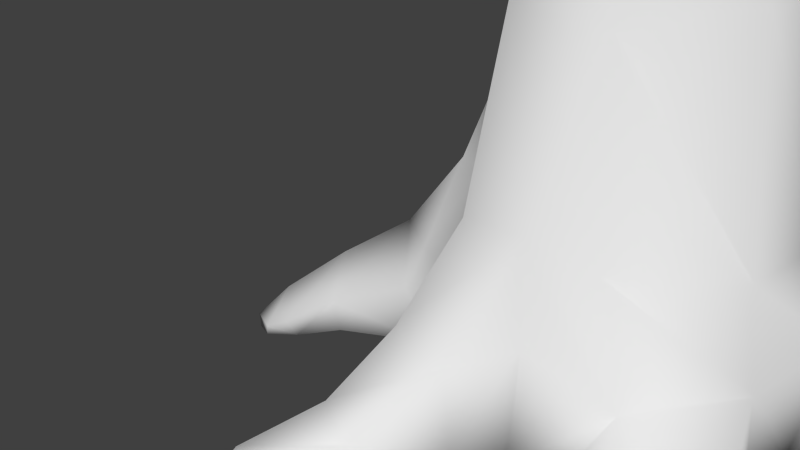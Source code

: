 # Source: ld-tree-lowpoly.blend  (saved by Blender 2.75.0; exported with 4.5.12 LTS)
import bpy
from mathutils import Matrix  # noqa: F401  (used for matrix-valued properties, if any)

bpy.ops.wm.read_factory_settings(use_empty=True)
scene = bpy.context.scene
scene.name = 'Scene'

# ---- collections
col_collection_1 = bpy.data.collections.new('Collection 1'); scene.collection.children.link(col_collection_1)

# ---- materials (node trees are filled in below, after node groups)
mat_material_002 = bpy.data.materials.new('Material.002')
mat_material_002.alpha_threshold = 0.0
mat_material_002.use_transparent_shadow = False
mat_material_002.roughness = 0.5

# ---- material node trees

# ---- world
world_world = bpy.data.worlds.new('World'); scene.world = world_world
world_world.color = (0.05088, 0.05088, 0.05088)
world_world.use_sun_shadow = False
world_world.sun_shadow_jitter_overblur = 0.0
world_world.cycles.sampling_method = 'MANUAL'
world_world.cycles.sample_map_resolution = 256

# ---- cameras
cam_camera = bpy.data.cameras.new('Camera')
cam_camera.clip_end = 100.0
cam_camera.lens = 35.0
cam_camera.sensor_width = 32.0
cam_camera.sensor_height = 18.0
cam_camera.ortho_scale = 7.314
cam_camera.dof.focus_distance = 0.0
cam_camera.dof.aperture_fstop = 128.0

# ---- meshes
me_sphere_004 = bpy.data.meshes.new('Sphere.004')
me_sphere_004.from_pydata([(2.326, 1.671, -1.035), (2.632, 1.863, -0.8767), (2.297, 2.003, -1.221), (0.5116, 2.895, 0.07966), (1.176, 3.325, -1.217), (1.885, 2.1, 0.511), (1.422, 3.836, -0.07182), (0.8633, 2.809, -0.9325), (0.7255, 3.037, -1.042), (1.541, 1.485, -0.4492), (2.737, 2.381, -0.8217), (1.024, 1.716, -0.8087), (2.26, 3.252, -0.9235), (0.5258, 3.831, -0.7565), (0.2794, 2.827, -0.392), (2.553, 2.495, -1.006), (2.677, 2.632, -0.3537), (1.429, 1.968, 0.4736), (2.313, 1.788, 0.002801), (2.329, 3.427, -0.7293), (1.811, 3.921, -0.5145), (2.185, 3.309, -0.03479), (1.977, 3.148, -1.052), (2.325, 3.403, -0.2984), (0.971, 1.835, 0.1595), (1.508, 2.0, -1.298), (2.261, 2.653, -1.168), (1.378, 2.18, 0.6638), (2.016, 2.369, -1.282), (0.3263, 3.673, -0.1394), (1.044, 2.161, -0.9379), (1.811, 1.49, -0.9695), (2.461, 2.155, 0.2683), (1.426, 3.905, -0.8236), (0.4998, 2.575, -0.6651), (0.2287, 3.22, -0.189), (0.4871, 3.306, 0.07884), (0.3229, 3.59, -0.6673), (0.296, 3.308, -0.8242), (2.171, 2.813, 0.1898), (1.884, 3.841, -0.3121), (1.281, 3.595, -1.155), (2.758, 2.112, -0.2668), (1.543, 2.644, -1.088), (0.7184, 1.794, -0.2385), (0.1396, 3.55, -0.3734), (1.17, 3.033, 0.5635), (1.746, 2.443, 0.6456), (0.4506, 2.257, -0.2624), (1.859, 3.536, 0.02596), (1.433, 2.589, 0.7192), (0.9722, 3.481, 0.2366), (1.767, 3.574, -1.083), (2.635, 1.71, -0.4023), (2.808, 2.1, -0.5712), (2.688, 2.749, -0.6472), (0.2925, 3.806, -0.4943), (0.7413, 3.954, -0.196), (1.044, 2.65, 0.5979), (1.295, 1.542, -0.7998), (1.413, 3.026, -1.09), (0.4489, 2.589, -0.04214), (1.754, 2.902, 0.49), (2.167, 1.485, -0.5113), (1.57, 1.744, -1.218), (0.7158, 2.139, 0.3301), (1.139, 2.633, -0.8888), (0.7406, 4.046, -0.4183), (0.9816, 3.989, -0.7301), (1.435, 3.15, 0.4743), (0.6664, 2.064, -0.5452), (1.025, -0.4798, -0.3171), (0.5149, -0.817, 0.6708), (0.2362, -1.183, 0.3134), (-0.1353, -0.7984, -1.028), (0.443, -1.342, -0.8909), (-0.5608, -0.7302, 0.6501), (0.918, -1.262, -0.4367), (-0.9252, -0.5229, 0.6096), (-0.7361, -0.8976, 0.3687), (-1.21, -0.2772, -0.7792), (0.7283, -1.005, -0.9835), (-1.357, -0.5782, -0.2825), (0.414, -1.411, -0.3352), (-0.2188, -1.196, -0.641), (-0.7277, -1.217, -0.7316), (-0.8132, -1.033, -0.9024), (-1.415, 0.1229, 0.1127), (-1.444, 0.3997, -0.07181), (-0.8538, 0.7145, 0.1686), (-0.8419, -1.036, -0.05495), (-1.376, 0.3692, -0.6256), (-0.9263, 0.739, -0.6267), (0.94, -1.132, -0.6981), (-0.8664, 0.3967, -0.9237), (0.004813, 0.02818, 1.032), (1.08, 0.2755, -0.5351), (0.7066, -1.026, 0.3707), (0.4021, 1.077, 0.0478), (0.6918, -0.3579, -0.7647), (0.4693, 0.853, -0.5816), (0.9741, 0.807, 0.2753), (0.8896, 0.6922, -0.4869), (0.6545, 0.3855, -0.8904), (1.118, -0.1415, 0.3331), (1.172, 0.4562, 0.2136), (0.7624, 0.2111, 0.6982), (-0.3178, 0.9854, 0.2251), (0.1854, 0.7323, 0.8484), (0.1106, -0.1145, -0.9251), (-0.209, 0.5985, 0.9609), (-0.3255, 0.6092, -0.7545), (-0.615, 0.1926, 0.8364), (0.52, 1.706, 2.415), (0.1037, 0.2861, 1.539), (-2.148, 0.06823, 1.628), (-1.427, 2.185, 1.545), (-0.7025, 2.032, 4.078), (0.4992, 1.051, 1.559), (-0.1737, 2.156, 3.706), (-1.01, 2.53, 1.666), (0.2482, 0.8761, 3.087), (-1.615, 3.59, 3.079), (0.1721, 3.237, 2.921), (-0.6647, 2.969, 3.562), (-4.455, 2.646, 2.226), (-3.722, 1.584, 1.307), (-4.251, 2.64, 1.847), (-2.25, 1.408, 3.595), (-1.717, 0.8645, 3.531), (-2.287, 2.468, 3.693), (0.4005, 0.51, 1.499), (-0.9468, 1.979, 1.366), (-2.54, 1.92, 1.369), (-2.224, 2.941, 1.627), (-1.267, 1.84, 4.217), (-2.794, 3.804, 2.696), (-2.481, 3.782, 2.63), (-1.538, 3.875, 2.644), (-1.591, 3.702, 2.113), (-1.877, 1.641, 1.875), (-3.012, 0.07224, 2.738), (-4.255, 0.834, 2.254), (-1.739, -0.1886, 1.932), (-2.364, 0.9031, 1.495), (-3.075, 2.296, 1.208), (-3.203, 1.484, 3.892), (-4.067, 0.4955, 1.89), (-4.061, 0.8758, 1.652), (-2.955, -0.08074, 2.117), (-3.698, 0.4784, 1.577), (-3.017, 0.8511, 1.35), (-2.433, -0.2379, 2.715), (0.7507, 0.7918, 1.885), (-1.602, 2.908, 1.712), (-2.157, 0.1033, 3.317), (-1.988, 0.4954, 1.475), (-0.999, 0.76, 3.722), (-1.652, 1.781, 4.166), (-0.6087, 0.7417, 1.272), (-1.19, 1.726, 1.284), (0.3121, 2.859, 3.321), (0.5223, 2.412, 2.325), (-3.518, 2.591, 1.393), (-1.386, 1.016, 1.416), (-1.249, 0.3383, 1.222), (-1.367, -0.06296, 1.485), (-4.647, 1.677, 2.55), (-1.106, 2.53, 3.988), (-3.424, 2.943, 3.275), (-3.404, 3.683, 2.569), (-3.184, 2.531, 3.705), (-3.537, 2.061, 3.739), (-2.732, 3.683, 2.183), (-3.087, 3.789, 2.36), (-4.411, 2.527, 2.807), (-2.014, 1.972, 3.931), (-4.42, 2.716, 2.523), (0.1137, 0.1019, 1.975), (0.05849, 1.447, 1.409), (-1.275, 1.272, 4.074), (-0.5505, 3.323, 2.467), (-2.437, 2.044, 3.765), (0.2608, 2.909, 2.277), (0.5288, 2.571, 3.161), (0.3062, 1.776, 1.749), (-0.4661, 1.383, 3.967), (0.5149, 2.824, 2.759), (0.149, 0.189, 2.711), (-0.4953, -0.2381, 3.001), (0.6899, 0.8234, 2.365), (0.4175, 1.621, 2.813), (-3.212, 3.594, 2.871), (-2.785, 0.68, 3.403), (-3.48, 3.351, 1.963), (-3.584, 1.153, 3.591), (-3.696, 1.587, 3.723), (-0.4193, 0.561, 3.629), (-1.807, 2.481, 1.563), (-0.5695, 0.2311, 1.512), (-0.6247, 3.329, 3.072), (-2.588, 0.2906, 1.547), (-1.345, -0.254, 2.636), (-0.1179, 0.2851, 3.331), (-0.887, -0.3195, 2.856), (-0.8622, 0.08751, 3.437), (-1.447, -0.003557, 3.172), (-3.743, 0.1543, 2.363), (-3.493, 0.01269, 1.937), (-4.573, 1.626, 2.031), (-3.838, 3.208, 2.391), (-4.182, 1.495, 3.164)], [], [(30, 66, 43), (4, 8, 38), (19, 52, 20), (64, 2, 0), (67, 6, 20), (10, 55, 54), (59, 44, 11), (14, 38, 34), (49, 40, 6), (16, 39, 32), (66, 70, 34), (3, 46, 36), (25, 28, 2), (1, 2, 15), (11, 30, 25), (41, 68, 33), (52, 33, 20), (53, 1, 54), (14, 61, 3), (70, 66, 30), (55, 10, 15), (50, 46, 58), (46, 51, 36), (18, 5, 17), (18, 53, 32), (54, 55, 16), (44, 24, 65), (67, 57, 6), (41, 52, 4), (6, 51, 49), (5, 32, 47), (43, 22, 28), (16, 21, 39), (22, 12, 26), (5, 47, 27), (52, 19, 12), (19, 23, 55), (70, 48, 34), (57, 29, 51), (50, 47, 62), (22, 26, 28), (63, 31, 0), (17, 24, 18), (56, 29, 57), (44, 65, 48), (30, 11, 70), (7, 34, 8), (1, 10, 54), (68, 41, 13), (65, 17, 27), (32, 39, 47), (22, 60, 4), (29, 56, 45), (42, 54, 16), (63, 9, 31), (4, 52, 22), (7, 60, 66), (37, 45, 56), (17, 65, 24), (11, 25, 64), (58, 3, 65), (63, 53, 18), (0, 1, 53), (40, 49, 21), (60, 7, 8), (69, 49, 51), (38, 14, 45), (27, 58, 65), (25, 2, 64), (5, 18, 32), (59, 9, 44), (19, 55, 12), (49, 69, 62), (40, 20, 6), (31, 64, 0), (47, 39, 62), (4, 13, 41), (29, 35, 36), (2, 1, 0), (10, 1, 15), (9, 63, 18), (30, 43, 25), (21, 62, 39), (12, 15, 26), (13, 38, 37), (22, 43, 60), (35, 29, 45), (68, 20, 33), (52, 12, 22), (68, 67, 20), (34, 48, 14), (34, 38, 8), (15, 28, 26), (16, 55, 23), (57, 67, 56), (44, 9, 24), (23, 40, 21), (37, 56, 13), (9, 59, 31), (17, 5, 27), (21, 16, 23), (59, 11, 64), (23, 19, 20), (52, 41, 33), (54, 42, 53), (28, 25, 43), (36, 35, 3), (28, 15, 2), (0, 53, 63), (58, 27, 50), (50, 27, 47), (8, 4, 60), (43, 66, 60), (38, 13, 4), (11, 44, 70), (48, 61, 14), (14, 35, 45), (65, 3, 61), (20, 40, 23), (9, 18, 24), (12, 55, 15), (67, 68, 13), (34, 7, 66), (62, 21, 49), (48, 65, 61), (46, 3, 58), (57, 51, 6), (42, 16, 32), (36, 51, 29), (46, 50, 69), (32, 53, 42), (13, 56, 67), (44, 48, 70), (45, 37, 38), (50, 62, 69), (59, 64, 31), (14, 3, 35), (46, 69, 51), (74, 80, 109), (84, 74, 75), (79, 76, 78), (82, 86, 85), (88, 91, 82), (91, 94, 80), (97, 73, 83), (82, 85, 90), (79, 78, 82), (87, 82, 78), (88, 82, 87), (88, 89, 107), (80, 82, 91), (85, 74, 84), (74, 86, 80), (106, 101, 108), (75, 93, 77), (72, 106, 95), (104, 106, 72), (96, 102, 105), (104, 96, 105), (71, 96, 104), (99, 103, 96), (71, 99, 96), (72, 76, 79), (81, 99, 71), (103, 111, 100), (77, 93, 71), (97, 77, 104), (90, 79, 82), (74, 81, 75), (112, 95, 110), (75, 81, 93), (94, 109, 80), (102, 101, 105), (77, 71, 104), (112, 78, 95), (74, 85, 86), (111, 94, 92), (86, 82, 80), (92, 91, 88), (87, 112, 88), (107, 92, 88), (109, 94, 111), (76, 72, 95), (109, 111, 103), (109, 99, 81), (105, 106, 104), (93, 81, 71), (95, 106, 108), (103, 100, 102), (103, 102, 96), (109, 81, 74), (76, 95, 78), (97, 72, 73), (110, 95, 108), (77, 97, 83), (73, 72, 79), (83, 75, 77), (98, 108, 101), (100, 92, 98), (109, 103, 99), (107, 89, 110), (83, 79, 90), (105, 101, 106), (79, 83, 73), (85, 84, 90), (83, 90, 84), (87, 78, 112), (98, 107, 108), (100, 98, 102), (88, 112, 110), (97, 104, 72), (102, 98, 101), (84, 75, 83), (107, 110, 108), (92, 107, 98), (111, 92, 100), (89, 88, 110), (94, 91, 92), (198, 120, 116), (207, 167, 142), (169, 172, 171), (167, 211, 175), (167, 125, 209), (134, 163, 194), (173, 174, 137), (170, 136, 174), (146, 172, 196), (126, 148, 209), (195, 211, 207), (126, 151, 150), (141, 195, 207), (193, 128, 146), (127, 210, 194), (167, 175, 177), (126, 145, 133), (125, 167, 177), (127, 163, 126), (182, 130, 171), (173, 137, 138), (194, 173, 134), (210, 125, 177), (137, 136, 122), (174, 173, 194), (125, 210, 127), (192, 136, 170), (140, 133, 198), (145, 126, 163), (155, 129, 128), (155, 128, 193), (202, 143, 204), (150, 148, 126), (166, 115, 165), (178, 166, 199), (173, 139, 134), (131, 118, 153), (126, 133, 151), (202, 204, 206), (165, 115, 156), (155, 206, 129), (129, 157, 180), (143, 202, 152), (188, 153, 190), (201, 144, 156), (205, 206, 204), (159, 164, 132), (161, 168, 119), (114, 178, 199), (197, 157, 205), (204, 178, 189), (166, 204, 143), (128, 158, 176), (133, 140, 144), (179, 159, 132), (160, 132, 164), (198, 116, 140), (170, 177, 169), (163, 127, 194), (151, 133, 144), (161, 123, 124), (164, 144, 140), (120, 154, 181), (122, 200, 138), (162, 113, 185), (179, 183, 185), (138, 181, 139), (123, 181, 200), (130, 182, 176), (154, 139, 181), (185, 183, 162), (190, 113, 191), (122, 138, 137), (164, 165, 156), (190, 153, 113), (120, 132, 116), (163, 134, 145), (122, 124, 200), (162, 184, 113), (119, 184, 161), (191, 186, 121), (184, 119, 191), (164, 140, 160), (118, 179, 185), (196, 195, 146), (170, 194, 210), (152, 202, 155), (209, 125, 127), (171, 130, 169), (177, 170, 210), (211, 172, 175), (126, 209, 127), (179, 120, 183), (195, 141, 193), (150, 147, 148), (177, 175, 169), (173, 138, 139), (204, 166, 178), (167, 209, 142), (184, 191, 113), (123, 183, 181), (146, 171, 172), (211, 195, 196), (172, 211, 196), (201, 156, 115), (164, 156, 144), (160, 140, 116), (130, 136, 169), (154, 120, 198), (170, 169, 192), (175, 172, 169), (136, 192, 169), (184, 162, 187), (159, 199, 165), (181, 183, 120), (176, 158, 130), (123, 187, 183), (198, 145, 134), (186, 191, 119), (134, 154, 198), (150, 151, 201), (153, 118, 185), (124, 168, 161), (146, 182, 171), (139, 154, 134), (122, 168, 124), (113, 153, 185), (132, 120, 179), (117, 119, 168), (132, 160, 116), (178, 114, 131), (166, 165, 199), (161, 184, 187), (131, 179, 118), (141, 207, 149), (189, 188, 203), (128, 182, 146), (180, 186, 135), (148, 147, 209), (180, 158, 129), (150, 208, 147), (201, 208, 150), (198, 133, 145), (178, 188, 189), (137, 174, 136), (168, 135, 117), (166, 143, 115), (158, 128, 129), (207, 147, 208), (178, 131, 153), (194, 170, 174), (197, 205, 189), (114, 199, 159), (208, 201, 149), (186, 180, 157), (189, 205, 204), (144, 201, 151), (158, 135, 168), (121, 188, 190), (203, 188, 121), (155, 193, 141), (157, 129, 206), (146, 195, 193), (136, 130, 168), (167, 207, 211), (157, 206, 205), (201, 115, 149), (131, 159, 179), (207, 208, 149), (117, 186, 119), (183, 187, 162), (152, 149, 143), (152, 155, 141), (141, 149, 152), (186, 157, 197), (203, 197, 189), (202, 206, 155), (209, 147, 142), (142, 147, 207), (186, 117, 135), (159, 165, 164), (115, 143, 149), (168, 122, 136), (191, 121, 190), (130, 158, 168), (203, 186, 197), (123, 161, 187), (178, 153, 188), (180, 135, 158), (121, 186, 203), (181, 138, 200), (114, 159, 131), (123, 200, 124), (182, 128, 176)])
me_sphere_004.polygons.foreach_set('use_smooth', [True] * 412)
_uv = me_sphere_004.uv_layers.new(name='UVMap')
_uv.uv.foreach_set('vector', [0.1858, 0.6134, 0.2139, 0.583, 0.2369, 0.6073, 0.2349, 0.5412, 0.1962, 0.5353, 0.1839, 0.4888, 0.3377, 0.5836, 0.2921, 0.5511, 0.3282, 0.5163, 0.1969, 0.6769, 0.2598, 0.6958, 0.254, 0.7177, 0.8565, 0.468, 0.8412, 0.5379, 0.7891, 0.539, 0.9557, 0.3738, 0.9555, 0.3951, 0.929, 0.3793, 0.6988, 1.0, 0.6509, 0.9536, 0.6999, 0.9828, 0.6898, 0.8671, 0.7411, 0.8414, 0.7073, 0.9, 0.8287, 0.5844, 0.7988, 0.5567, 0.8412, 0.5379, 0.7817, 0.6613, 0.8395, 0.6451, 0.8448, 0.6974, 0.2139, 0.583, 0.1674, 0.5928, 0.173, 0.5494, 0.8383, 0.9013, 0.9011, 0.8657, 0.861, 0.9256, 0.2006, 0.6566, 0.2529, 0.6558, 0.2598, 0.6958, 0.2891, 0.7163, 0.2598, 0.6958, 0.3057, 0.6688, 0.6999, 0.9828, 0.726, 0.9498, 0.7587, 0.9804, 0.2557, 0.5258, 0.2646, 0.4728, 0.2899, 0.5039, 0.2921, 0.5511, 0.2899, 0.5039, 0.3282, 0.5163, 0.8959, 0.3606, 0.9363, 0.3426, 0.929, 0.3793, 0.6898, 0.8671, 0.6573, 0.8769, 0.6595, 0.8475, 0.6835, 0.9407, 0.7405, 0.9093, 0.726, 0.9498, 0.3377, 0.6499, 0.3201, 0.6828, 0.3057, 0.6688, 0.8954, 0.8237, 0.9011, 0.8657, 0.874, 0.8543, 0.9164, 0.5871, 0.8967, 0.5388, 0.9218, 0.5079, 0.8602, 0.7085, 0.88, 0.7619, 0.8478, 0.7876, 0.8584, 0.3642, 0.8959, 0.3606, 0.8581, 0.4026, 0.929, 0.3793, 0.9555, 0.3951, 0.9291, 0.4046, 0.77, 0.8228, 0.803, 0.8106, 0.8156, 0.8475, 0.8565, 0.468, 0.8721, 0.4825, 0.8412, 0.5379, 0.2557, 0.5258, 0.2921, 0.5511, 0.2349, 0.5412, 0.8412, 0.5379, 0.8967, 0.5388, 0.8287, 0.5844, 0.88, 0.7619, 0.9011, 0.7205, 0.8992, 0.7922, 0.2369, 0.6073, 0.2903, 0.5923, 0.2529, 0.6558, 0.7817, 0.6613, 0.8116, 0.6132, 0.8395, 0.6451, 0.2903, 0.5923, 0.3191, 0.5968, 0.2861, 0.6455, 0.88, 0.7619, 0.8992, 0.7922, 0.8662, 0.8048, 0.2921, 0.5511, 0.3377, 0.5836, 0.3191, 0.5968, 0.7587, 0.5852, 0.7849, 0.6059, 0.7606, 0.6431, 0.6835, 0.9407, 0.6633, 0.9126, 0.7073, 0.9, 0.8721, 0.4825, 0.9085, 0.4707, 0.8967, 0.5388, 0.9218, 0.6315, 0.9025, 0.6552, 0.8801, 0.6277, 0.2903, 0.5923, 0.2861, 0.6455, 0.2529, 0.6558, 0.8795, 0.3158, 0.9013, 0.27, 0.9303, 0.3069, 0.8478, 0.7876, 0.803, 0.8106, 0.8602, 0.7085, 0.886, 0.4462, 0.9085, 0.4707, 0.8721, 0.4825, 0.6509, 0.9536, 0.6177, 0.9049, 0.6633, 0.9126, 0.726, 0.9498, 0.6999, 0.9828, 0.6835, 0.9407, 0.2001, 0.5568, 0.173, 0.5494, 0.1962, 0.5353, 0.9363, 0.3426, 0.9557, 0.3738, 0.929, 0.3793, 0.2646, 0.4728, 0.2557, 0.5258, 0.2244, 0.4612, 0.8156, 0.8475, 0.8478, 0.7876, 0.8662, 0.8048, 0.8448, 0.6974, 0.8395, 0.6451, 0.9025, 0.6552, 0.2903, 0.5923, 0.2435, 0.5727, 0.2349, 0.5412, 0.7001, 0.7874, 0.7322, 0.788, 0.7104, 0.804, 0.9055, 0.3922, 0.929, 0.3793, 0.9291, 0.4046, 0.8795, 0.3158, 0.854, 0.2793, 0.9013, 0.27, 0.2349, 0.5412, 0.2921, 0.5511, 0.2903, 0.5923, 0.2001, 0.5568, 0.2435, 0.5727, 0.2139, 0.583, 0.739, 0.8125, 0.7104, 0.804, 0.7322, 0.788, 0.8478, 0.7876, 0.8156, 0.8475, 0.803, 0.8106, 0.6999, 0.9828, 0.7587, 0.9804, 0.7448, 1.0, 0.874, 0.8543, 0.8383, 0.9013, 0.8156, 0.8475, 0.8795, 0.3158, 0.8959, 0.3606, 0.8584, 0.3642, 0.9303, 0.3069, 0.9363, 0.3426, 0.8959, 0.3606, 0.7988, 0.5567, 0.8287, 0.5844, 0.8116, 0.6132, 0.2435, 0.5727, 0.2001, 0.5568, 0.1962, 0.5353, 0.8917, 0.5949, 0.8287, 0.5844, 0.8967, 0.5388, 0.7411, 0.8414, 0.6898, 0.8671, 0.7104, 0.804, 0.8662, 0.8048, 0.874, 0.8543, 0.8156, 0.8475, 0.2006, 0.6566, 0.2598, 0.6958, 0.1969, 0.6769, 0.88, 0.7619, 0.8602, 0.7085, 0.9011, 0.7205, 0.7587, 0.7613, 0.7835, 0.7437, 0.77, 0.8228, 0.3377, 0.5836, 0.3377, 0.6499, 0.3191, 0.5968, 0.8287, 0.5844, 0.8917, 0.5949, 0.8801, 0.6277, 0.7988, 0.5567, 0.7891, 0.539, 0.8412, 0.5379, 0.9013, 0.27, 0.9212, 0.2527, 0.9303, 0.3069, 0.9025, 0.6552, 0.8395, 0.6451, 0.8801, 0.6277, 0.2349, 0.5412, 0.2244, 0.4612, 0.2557, 0.5258, 0.8646, 0.9552, 0.831, 0.937, 0.861, 0.9256, 0.9557, 0.3096, 0.9363, 0.3426, 0.9303, 0.3069, 0.3201, 0.6828, 0.2891, 0.7163, 0.3057, 0.6688, 0.7835, 0.7437, 0.812, 0.6974, 0.8602, 0.7085, 0.1858, 0.6134, 0.2369, 0.6073, 0.2006, 0.6566, 0.8116, 0.6132, 0.8801, 0.6277, 0.8395, 0.6451, 0.3191, 0.5968, 0.3057, 0.6688, 0.2861, 0.6455, 0.7587, 0.7973, 0.7411, 0.8414, 0.739, 0.8125, 0.2903, 0.5923, 0.2369, 0.6073, 0.2435, 0.5727, 0.831, 0.937, 0.8646, 0.9552, 0.8375, 0.9597, 0.8251, 0.4719, 0.7891, 0.539, 0.7948, 0.5004, 0.2921, 0.5511, 0.3191, 0.5968, 0.2903, 0.5923, 0.8251, 0.4719, 0.8565, 0.468, 0.7891, 0.539, 0.7073, 0.9, 0.6633, 0.9126, 0.6898, 0.8671, 0.7073, 0.9, 0.7411, 0.8414, 0.758, 0.8762, 0.3057, 0.6688, 0.2529, 0.6558, 0.2861, 0.6455, 0.7817, 0.6613, 0.7606, 0.6431, 0.7849, 0.6059, 0.8721, 0.4825, 0.8565, 0.468, 0.886, 0.4462, 0.77, 0.8228, 0.7835, 0.7437, 0.803, 0.8106, 0.7849, 0.6059, 0.7988, 0.5567, 0.8116, 0.6132, 0.739, 0.8125, 0.7322, 0.788, 0.7587, 0.7973, 0.854, 0.2793, 0.8736, 0.2481, 0.9013, 0.27, 0.8478, 0.7876, 0.88, 0.7619, 0.8662, 0.8048, 0.8116, 0.6132, 0.7817, 0.6613, 0.7849, 0.6059, 0.6988, 1.0, 0.6999, 0.9828, 0.7448, 1.0, 0.7849, 0.6059, 0.7587, 0.5852, 0.7891, 0.539, 0.2921, 0.5511, 0.2557, 0.5258, 0.2899, 0.5039, 0.929, 0.3793, 0.9055, 0.3922, 0.8959, 0.3606, 0.2529, 0.6558, 0.2006, 0.6566, 0.2369, 0.6073, 0.861, 0.9256, 0.831, 0.937, 0.8383, 0.9013, 0.2529, 0.6558, 0.3057, 0.6688, 0.2598, 0.6958, 0.9303, 0.3069, 0.8959, 0.3606, 0.8795, 0.3158, 0.874, 0.8543, 0.8662, 0.8048, 0.8954, 0.8237, 0.8954, 0.8237, 0.8662, 0.8048, 0.8992, 0.7922, 0.1962, 0.5353, 0.2349, 0.5412, 0.2435, 0.5727, 0.2369, 0.6073, 0.2139, 0.583, 0.2435, 0.5727, 0.1839, 0.4888, 0.2244, 0.4612, 0.2349, 0.5412, 0.6999, 0.9828, 0.6509, 0.9536, 0.6835, 0.9407, 0.6633, 0.9126, 0.6573, 0.8769, 0.6898, 0.8671, 0.6898, 0.8671, 0.6862, 0.8264, 0.7104, 0.804, 0.8156, 0.8475, 0.8383, 0.9013, 0.8118, 0.8879, 0.7891, 0.539, 0.7988, 0.5567, 0.7849, 0.6059, 0.7835, 0.7437, 0.8602, 0.7085, 0.803, 0.8106, 0.3191, 0.5968, 0.3377, 0.6499, 0.3057, 0.6688, 0.2598, 0.4497, 0.2646, 0.4728, 0.2244, 0.4612, 0.173, 0.5494, 0.2001, 0.5568, 0.2139, 0.583, 0.8801, 0.6277, 0.8116, 0.6132, 0.8287, 0.5844, 0.6633, 0.9126, 0.6177, 0.9049, 0.6573, 0.8769, 0.9011, 0.8657, 0.8383, 0.9013, 0.874, 0.8543, 0.8721, 0.4825, 0.8967, 0.5388, 0.8412, 0.5379, 0.7965, 0.6941, 0.7817, 0.6613, 0.8448, 0.6974, 0.9218, 0.5079, 0.8967, 0.5388, 0.9085, 0.4707, 0.9164, 0.5871, 0.9218, 0.6315, 0.8917, 0.5949, 0.8581, 0.4026, 0.8959, 0.3606, 0.9055, 0.3922, 0.2244, 0.4612, 0.2152, 0.4455, 0.2598, 0.4497, 0.6509, 0.9536, 0.6633, 0.9126, 0.6835, 0.9407, 0.7104, 0.804, 0.739, 0.8125, 0.7411, 0.8414, 0.9218, 0.6315, 0.8801, 0.6277, 0.8917, 0.5949, 0.8736, 0.2481, 0.9212, 0.2527, 0.9013, 0.27, 0.8014, 0.9098, 0.8383, 0.9013, 0.831, 0.937, 0.9164, 0.5871, 0.8917, 0.5949, 0.8967, 0.5388, 0.4226, 0.5211, 0.506, 0.4521, 0.4706, 0.5623, 0.6157, 0.5844, 0.6157, 0.6358, 0.58, 0.6012, 0.5106, 0.7971, 0.4798, 0.8029, 0.482, 0.7645, 0.07746, 0.8709, 0.0, 0.8662, 0.003352, 0.845, 0.1367, 0.94, 0.0921, 0.9617, 0.07746, 0.8709, 0.0921, 0.9617, 0.06017, 0.9819, 0.04963, 0.9178, 0.8768, 0.1433, 0.8707, 0.1004, 0.9221, 0.08307, 0.07746, 0.8709, 0.003352, 0.845, 0.06456, 0.8297, 0.5106, 0.7971, 0.482, 0.7645, 0.5433, 0.7348, 0.1383, 0.9101, 0.07746, 0.8709, 0.1383, 0.8421, 0.1367, 0.94, 0.07746, 0.8709, 0.1383, 0.9101, 0.2572, 0.9566, 0.2591, 0.9094, 0.2721, 0.8658, 0.04963, 0.9178, 0.07746, 0.8709, 0.0921, 0.9617, 0.9435, 0.001359, 0.9878, 0.05646, 0.9439, 0.0409, 0.4226, 0.5211, 0.4302, 0.462, 0.506, 0.4521, 0.2064, 0.7567, 0.2686, 0.7465, 0.2171, 0.8179, 0.9711, 0.07312, 0.9675, 0.1244, 0.9419, 0.1235, 0.4434, 0.8929, 0.3648, 0.8667, 0.3905, 0.8133, 0.3913, 0.912, 0.3648, 0.8667, 0.4434, 0.8929, 0.479, 0.6643, 0.5193, 0.6607, 0.5101, 0.6977, 0.9085, 0.2168, 0.9916, 0.2114, 0.9345, 0.2481, 0.9533, 0.1746, 0.9916, 0.2114, 0.9085, 0.2168, 0.4364, 0.609, 0.4924, 0.6217, 0.479, 0.6643, 0.9533, 0.1746, 0.9891, 0.1449, 0.9916, 0.2114, 0.4434, 0.8929, 0.4798, 0.8029, 0.5106, 0.7971, 0.3787, 0.589, 0.4364, 0.609, 0.4276, 0.6461, 0.4924, 0.6217, 0.5464, 0.5497, 0.5434, 0.6271, 0.9419, 0.1235, 0.9675, 0.1244, 0.9533, 0.1746, 0.8768, 0.1433, 0.9419, 0.1235, 0.9085, 0.2168, 0.5433, 0.7959, 0.5106, 0.7971, 0.5433, 0.7348, 0.4226, 0.5211, 0.3787, 0.589, 0.3643, 0.559, 0.4124, 0.7568, 0.3905, 0.8133, 0.3643, 0.7709, 0.9711, 0.07312, 0.9916, 0.108, 0.9675, 0.1244, 0.5433, 0.4943, 0.4706, 0.5623, 0.506, 0.4521, 0.5193, 0.6607, 0.5458, 0.6921, 0.5101, 0.6977, 0.9419, 0.1235, 0.9533, 0.1746, 0.9085, 0.2168, 0.4124, 0.7568, 0.482, 0.7645, 0.3905, 0.8133, 0.9878, 0.05646, 0.9435, 0.001359, 0.9613, 0.0, 0.5464, 0.5497, 0.5433, 0.4943, 0.58, 0.5066, 0.0, 0.8662, 0.07746, 0.8709, 0.04963, 0.9178, 0.09839, 0.9963, 0.0921, 0.9617, 0.1367, 0.94, 0.2301, 0.95, 0.1857, 0.881, 0.2572, 0.9566, 0.2721, 0.8658, 0.3186, 0.9142, 0.2572, 0.9566, 0.4706, 0.5623, 0.5433, 0.4943, 0.5464, 0.5497, 0.4798, 0.8029, 0.4434, 0.8929, 0.3905, 0.8133, 0.4706, 0.5623, 0.5464, 0.5497, 0.4924, 0.6217, 0.4706, 0.5623, 0.4364, 0.609, 0.3787, 0.589, 0.2572, 0.7226, 0.2064, 0.7567, 0.2184, 0.7177, 0.3693, 0.6114, 0.3787, 0.589, 0.4276, 0.6461, 0.1674, 0.8228, 0.2064, 0.7567, 0.2171, 0.8179, 0.4924, 0.6217, 0.5434, 0.6271, 0.5193, 0.6607, 0.4924, 0.6217, 0.5193, 0.6607, 0.479, 0.6643, 0.4706, 0.5623, 0.3787, 0.589, 0.4226, 0.5211, 0.4798, 0.8029, 0.3905, 0.8133, 0.482, 0.7645, 0.4637, 0.9184, 0.4434, 0.8929, 0.4947, 0.8878, 0.1994, 0.8515, 0.1674, 0.8228, 0.2171, 0.8179, 0.9419, 0.1235, 0.8768, 0.1433, 0.9221, 0.08307, 0.4947, 0.8878, 0.4434, 0.8929, 0.5106, 0.7971, 0.9221, 0.08307, 0.9711, 0.07312, 0.9419, 0.1235, 0.2948, 0.802, 0.2171, 0.8179, 0.2686, 0.7465, 0.5434, 0.6271, 0.58, 0.5066, 0.58, 0.6451, 0.4706, 0.5623, 0.4924, 0.6217, 0.4364, 0.609, 0.2721, 0.8658, 0.2591, 0.9094, 0.1994, 0.8515, 0.5329, 0.914, 0.5106, 0.7971, 0.5433, 0.7959, 0.2572, 0.7226, 0.2686, 0.7465, 0.2064, 0.7567, 0.5106, 0.7971, 0.5329, 0.914, 0.4947, 0.8878, 0.9435, 0.001359, 0.9439, 0.0409, 0.8895, 0.02152, 0.9221, 0.08307, 0.8895, 0.02152, 0.9439, 0.0409, 0.4811, 0.6977, 0.482, 0.7645, 0.4124, 0.7568, 0.2948, 0.802, 0.2721, 0.8658, 0.2171, 0.8179, 0.5434, 0.6271, 0.58, 0.6451, 0.5193, 0.6607, 0.2572, 0.9566, 0.1857, 0.881, 0.1994, 0.8515, 0.8768, 0.1433, 0.9085, 0.2168, 0.854, 0.1489, 0.3186, 0.75, 0.2948, 0.802, 0.2686, 0.7465, 0.9439, 0.0409, 0.9711, 0.07312, 0.9221, 0.08307, 0.2721, 0.8658, 0.1994, 0.8515, 0.2171, 0.8179, 0.3186, 0.9142, 0.2721, 0.8658, 0.2948, 0.802, 0.5464, 0.5497, 0.58, 0.5066, 0.5434, 0.6271, 0.2591, 0.9094, 0.2572, 0.9566, 0.1994, 0.8515, 0.5433, 0.4943, 0.5661, 0.4595, 0.58, 0.5066, 0.2157, 0.2135, 0.2159, 0.2871, 0.1873, 0.2466, 0.6044, 0.08508, 0.4723, 0.0, 0.5529, 0.03343, 0.7267, 0.3583, 0.6489, 0.3452, 0.6798, 0.3249, 0.4723, 0.0, 0.4635, 0.05534, 0.3958, 0.02177, 0.7587, 0.6157, 0.705, 0.6928, 0.7151, 0.5988, 0.2595, 0.1783, 0.2347, 0.05693, 0.3158, 0.07297, 0.3436, 0.145, 0.3614, 0.1167, 0.3643, 0.1763, 0.8139, 0.3778, 0.8208, 0.3257, 0.8398, 0.3534, 0.439, 0.158, 0.3982, 0.1218, 0.4354, 0.1099, 0.637, 0.5725, 0.6898, 0.5201, 0.7151, 0.5988, 0.4757, 0.1196, 0.4635, 0.05534, 0.6044, 0.08508, 0.1509, 0.03488, 0.08562, 0.09734, 0.06877, 0.0398, 0.5989, 0.1586, 0.4757, 0.1196, 0.6044, 0.08508, 0.5246, 0.1895, 0.4619, 0.2371, 0.439, 0.158, 0.669, 0.6822, 0.692, 0.742, 0.6451, 0.7423, 0.7587, 0.6157, 0.7551, 0.6953, 0.7272, 0.7056, 0.1509, 0.03488, 0.2002, 0.09251, 0.1698, 0.1428, 0.705, 0.6928, 0.7587, 0.6157, 0.7272, 0.7056, 0.2605, 0.0, 0.2347, 0.05693, 0.1509, 0.03488, 0.4039, 0.2205, 0.3741, 0.23, 0.3643, 0.1499, 0.854, 0.3206, 0.8302, 0.2978, 0.8499, 0.2162, 0.3158, 0.07297, 0.3436, 0.145, 0.2595, 0.1783, 0.692, 0.742, 0.705, 0.6928, 0.7272, 0.7056, 0.8302, 0.2978, 0.8208, 0.3257, 0.803, 0.2138, 0.3614, 0.1167, 0.3436, 0.145, 0.3158, 0.07297, 0.705, 0.6928, 0.692, 0.742, 0.669, 0.6822, 0.7908, 0.3568, 0.8208, 0.3257, 0.8139, 0.3778, 0.1577, 0.2114, 0.1698, 0.1428, 0.2157, 0.2135, 0.2002, 0.09251, 0.1509, 0.03488, 0.2347, 0.05693, 0.5767, 0.2468, 0.51, 0.2863, 0.4619, 0.2371, 0.5767, 0.2468, 0.4619, 0.2371, 0.5246, 0.1895, 0.1436, 0.6701, 0.08939, 0.7154, 0.1563, 0.6347, 0.6848, 0.4806, 0.6898, 0.5201, 0.637, 0.5725, 0.0, 0.246, 0.02265, 0.1789, 0.02314, 0.2524, 0.05521, 0.5691, 0.04273, 0.6962, 0.02424, 0.6244, 0.3436, 0.145, 0.3324, 0.2461, 0.2595, 0.1783, 0.03148, 0.4061, 0.07706, 0.4172, 0.06432, 0.4455, 0.1509, 0.03488, 0.1698, 0.1428, 0.08562, 0.09734, 0.637, 0.3068, 0.6353, 0.3527, 0.5946, 0.3076, 0.02314, 0.2524, 0.02265, 0.1789, 0.05119, 0.1913, 0.5767, 0.2468, 0.5946, 0.3076, 0.51, 0.2863, 0.51, 0.2863, 0.5138, 0.3549, 0.4575, 0.3349, 0.08939, 0.7154, 0.1436, 0.6701, 0.1674, 0.7434, 0.1138, 0.5403, 0.01909, 0.4919, 0.05934, 0.4803, 0.04223, 0.1385, 0.08881, 0.1588, 0.05119, 0.1913, 0.5793, 0.3648, 0.5946, 0.3076, 0.6353, 0.3527, 0.05215, 0.3117, 0.08656, 0.2453, 0.1601, 0.2858, 0.7842, 0.02475, 0.695, 0.1388, 0.7143, 0.04937, 0.01407, 0.5734, 0.05521, 0.5691, 0.02424, 0.6244, 0.5362, 0.4058, 0.5138, 0.3549, 0.5793, 0.3648, 0.1563, 0.6347, 0.05521, 0.5691, 0.1599, 0.5987, 0.04273, 0.6962, 0.1563, 0.6347, 0.08939, 0.7154, 0.4619, 0.2371, 0.4118, 0.3004, 0.4047, 0.2621, 0.1698, 0.1428, 0.1577, 0.2114, 0.08881, 0.1588, 0.1086, 0.3756, 0.05215, 0.3117, 0.1601, 0.2858, 0.1388, 0.2619, 0.1601, 0.2858, 0.08656, 0.2453, 0.2157, 0.2135, 0.1873, 0.2466, 0.1577, 0.2114, 0.8139, 0.3778, 0.754, 0.4462, 0.7267, 0.3583, 0.2347, 0.05693, 0.2605, 0.0, 0.3158, 0.07297, 0.08562, 0.09734, 0.1698, 0.1428, 0.08881, 0.1588, 0.7842, 0.02475, 0.8291, 0.04831, 0.7547, 0.1123, 0.08656, 0.2453, 0.08881, 0.1588, 0.1577, 0.2114, 0.2159, 0.2871, 0.2539, 0.2356, 0.3036, 0.3454, 0.803, 0.2138, 0.8084, 0.1201, 0.8499, 0.2162, 0.9361, 0.8858, 0.9675, 0.8576, 1.0, 0.912, 0.1086, 0.3756, 0.2559, 0.4136, 0.1447, 0.4051, 0.3638, 0.2614, 0.3036, 0.3454, 0.3324, 0.2461, 0.8291, 0.04831, 0.854, 0.1172, 0.8084, 0.1201, 0.3741, 0.23, 0.4039, 0.2205, 0.4047, 0.2621, 0.2539, 0.2356, 0.3324, 0.2461, 0.3036, 0.3454, 0.1447, 0.4051, 0.2559, 0.4136, 0.2142, 0.4369, 0.6077, 0.6358, 0.6077, 0.686, 0.58, 0.6632, 0.803, 0.2138, 0.8499, 0.2162, 0.8302, 0.2978, 0.08656, 0.2453, 0.02314, 0.2524, 0.05119, 0.1913, 0.05934, 0.4803, 0.01909, 0.4919, 0.04292, 0.4458, 0.2159, 0.2871, 0.1601, 0.2858, 0.1873, 0.2466, 0.2347, 0.05693, 0.2595, 0.1783, 0.2002, 0.09251, 0.803, 0.2138, 0.7547, 0.1123, 0.8084, 0.1201, 0.9361, 0.8858, 0.9011, 0.8197, 0.9675, 0.8576, 0.7143, 0.04937, 0.7862, 0.0, 0.7842, 0.02475, 0.612, 0.4521, 0.612, 0.5844, 0.58, 0.5023, 0.9011, 0.8197, 0.9512, 0.7478, 0.9658, 0.8194, 0.6043, 0.6977, 0.6043, 0.7757, 0.5501, 0.7349, 0.07706, 0.4172, 0.1086, 0.3756, 0.1447, 0.4051, 0.4354, 0.1099, 0.4757, 0.1196, 0.439, 0.158, 0.6861, 0.7851, 0.6451, 0.7423, 0.692, 0.742, 0.6272, 0.2114, 0.637, 0.3068, 0.5767, 0.2468, 0.7151, 0.5988, 0.705, 0.6928, 0.669, 0.6822, 0.6798, 0.3249, 0.6933, 0.244, 0.7267, 0.3583, 0.7272, 0.7056, 0.6861, 0.7851, 0.692, 0.742, 0.4635, 0.05534, 0.3982, 0.1218, 0.3958, 0.02177, 0.637, 0.5725, 0.7151, 0.5988, 0.669, 0.6822, 0.1086, 0.3756, 0.2159, 0.2871, 0.2559, 0.4136, 0.4757, 0.1196, 0.5989, 0.1586, 0.5246, 0.1895, 0.6848, 0.4806, 0.7185, 0.4919, 0.6898, 0.5201, 0.754, 0.4462, 0.7244, 0.4392, 0.7267, 0.3583, 0.3436, 0.145, 0.3638, 0.2614, 0.3324, 0.2461, 0.1563, 0.6347, 0.04273, 0.6962, 0.05521, 0.5691, 0.7587, 0.6157, 0.7151, 0.5988, 0.7451, 0.5316, 0.9011, 0.8197, 0.9658, 0.8194, 0.9675, 0.8576, 0.3051, 0.4187, 0.2559, 0.4136, 0.3036, 0.3454, 0.439, 0.158, 0.3643, 0.1499, 0.3982, 0.1218, 0.4635, 0.05534, 0.4757, 0.1196, 0.4354, 0.1099, 0.3982, 0.1218, 0.4635, 0.05534, 0.4354, 0.1099, 0.04223, 0.1385, 0.05119, 0.1913, 0.02265, 0.1789, 0.08656, 0.2453, 0.05119, 0.1913, 0.08881, 0.1588, 0.5501, 0.7349, 0.6043, 0.7757, 0.5433, 0.7855, 0.6933, 0.244, 0.8208, 0.3257, 0.7267, 0.3583, 0.2539, 0.2356, 0.2159, 0.2871, 0.2157, 0.2135, 0.8139, 0.3778, 0.7267, 0.3583, 0.7908, 0.3568, 0.7244, 0.4392, 0.6489, 0.3452, 0.7267, 0.3583, 0.8208, 0.3257, 0.7908, 0.3568, 0.7267, 0.3583, 0.9011, 0.8197, 0.9361, 0.8858, 0.9026, 0.8609, 0.05215, 0.3117, 0.01782, 0.3187, 0.02314, 0.2524, 0.3036, 0.3454, 0.2559, 0.4136, 0.2159, 0.2871, 0.4047, 0.2621, 0.4118, 0.3004, 0.3741, 0.23, 0.3051, 0.4187, 0.2626, 0.4455, 0.2559, 0.4136, 0.2157, 0.2135, 0.2002, 0.09251, 0.2595, 0.1783, 1.0, 0.6974, 0.9658, 0.8194, 0.9512, 0.7478, 0.2595, 0.1783, 0.2539, 0.2356, 0.2157, 0.2135, 0.06877, 0.0398, 0.08562, 0.09734, 0.04223, 0.1385, 0.06432, 0.4455, 0.07706, 0.4172, 0.1447, 0.4051, 0.7547, 0.1123, 0.695, 0.1388, 0.7842, 0.02475, 0.439, 0.158, 0.4039, 0.2205, 0.3643, 0.1499, 0.3324, 0.2461, 0.2539, 0.2356, 0.2595, 0.1783, 0.803, 0.2138, 0.695, 0.1388, 0.7547, 0.1123, 0.1592, 0.4369, 0.06432, 0.4455, 0.1447, 0.4051, 0.1601, 0.2858, 0.2159, 0.2871, 0.1086, 0.3756, 0.6718, 0.09109, 0.7143, 0.04937, 0.695, 0.1388, 0.1601, 0.2858, 0.1388, 0.2619, 0.1873, 0.2466, 0.05521, 0.5691, 0.01407, 0.5734, 0.0, 0.5424, 0.04273, 0.6962, 0.008184, 0.6753, 0.02424, 0.6244, 0.7842, 0.02475, 0.7862, 0.0, 0.8275, 0.009534, 0.03148, 0.4061, 0.1086, 0.3756, 0.07706, 0.4172, 0.5989, 0.1586, 0.6044, 0.08508, 0.637, 0.1514, 0.1599, 0.5987, 0.1138, 0.5403, 0.1674, 0.5357, 0.4619, 0.2371, 0.4039, 0.2205, 0.439, 0.158, 0.4575, 0.3349, 0.4572, 0.4041, 0.4069, 0.3355, 0.6898, 0.5201, 0.7185, 0.4919, 0.7151, 0.5988, 0.4575, 0.3349, 0.4118, 0.3004, 0.51, 0.2863, 0.6848, 0.4806, 0.7211, 0.4462, 0.7185, 0.4919, 0.05838, 0.7621, 0.1131, 0.8283, 0.07398, 0.8297, 0.2157, 0.2135, 0.1698, 0.1428, 0.2002, 0.09251, 0.05521, 0.5691, 0.1138, 0.5403, 0.1599, 0.5987, 0.8302, 0.2978, 0.8398, 0.3534, 0.8208, 0.3257, 0.695, 0.1388, 0.6428, 0.1359, 0.6718, 0.09109, 0.04273, 0.6962, 0.08939, 0.7154, 0.06389, 0.7402, 0.4118, 0.3004, 0.4619, 0.2371, 0.51, 0.2863, 0.7587, 0.4702, 0.7185, 0.4919, 0.7211, 0.4462, 0.05521, 0.5691, 0.0, 0.5424, 0.01909, 0.4919, 0.6451, 0.7423, 0.6861, 0.7851, 0.6593, 0.7874, 0.5362, 0.4058, 0.5793, 0.3648, 0.6248, 0.3902, 0.01711, 0.3797, 0.01782, 0.3187, 0.05215, 0.3117, 0.1131, 0.8283, 0.05838, 0.7621, 0.1218, 0.7899, 0.4572, 0.4041, 0.4575, 0.3349, 0.5138, 0.3549, 0.6248, 0.3902, 0.5793, 0.3648, 0.6353, 0.3527, 0.08881, 0.1588, 0.04223, 0.1385, 0.08562, 0.09734, 0.637, 0.169, 0.6428, 0.1359, 0.695, 0.1388, 0.1254, 0.4871, 0.1138, 0.5403, 0.05934, 0.4803, 0.1674, 0.5357, 0.1138, 0.5403, 0.1254, 0.4871, 0.5767, 0.2468, 0.5246, 0.1895, 0.5989, 0.1586, 0.5138, 0.3549, 0.51, 0.2863, 0.5946, 0.3076, 0.439, 0.158, 0.4757, 0.1196, 0.5246, 0.1895, 0.8208, 0.3257, 0.6933, 0.244, 0.695, 0.1388, 0.4723, 0.0, 0.6044, 0.08508, 0.4635, 0.05534, 0.5138, 0.3549, 0.5946, 0.3076, 0.5793, 0.3648, 0.05838, 0.7621, 0.06389, 0.7402, 0.1218, 0.7899, 0.03148, 0.4061, 0.05215, 0.3117, 0.1086, 0.3756, 0.6044, 0.08508, 0.6345, 0.09918, 0.637, 0.1514, 0.6718, 0.09109, 0.6535, 0.05605, 0.7143, 0.04937, 0.2559, 0.4136, 0.2626, 0.4455, 0.2142, 0.4369, 0.1674, 0.7434, 0.1218, 0.7899, 0.08939, 0.7154, 0.6272, 0.2114, 0.5767, 0.2468, 0.5989, 0.1586, 0.5989, 0.1586, 0.637, 0.1514, 0.6272, 0.2114, 0.4572, 0.4041, 0.5138, 0.3549, 0.5362, 0.4058, 0.5718, 0.4279, 0.5362, 0.4058, 0.6248, 0.3902, 0.637, 0.3068, 0.5946, 0.3076, 0.5767, 0.2468, 0.7151, 0.5988, 0.7185, 0.4919, 0.7451, 0.5316, 0.7451, 0.5316, 0.7185, 0.4919, 0.7587, 0.4702, 0.4572, 0.4041, 0.4002, 0.3818, 0.4069, 0.3355, 0.05215, 0.3117, 0.02314, 0.2524, 0.08656, 0.2453, 0.06389, 0.7402, 0.08939, 0.7154, 0.1218, 0.7899, 0.695, 0.1388, 0.803, 0.2138, 0.8208, 0.3257, 0.08008, 0.4455, 0.1254, 0.4871, 0.05934, 0.4803, 0.6933, 0.244, 0.637, 0.169, 0.695, 0.1388, 0.5718, 0.4279, 0.4572, 0.4041, 0.5362, 0.4058, 0.8291, 0.04831, 0.7842, 0.02475, 0.8275, 0.009534, 0.05521, 0.5691, 0.01909, 0.4919, 0.1138, 0.5403, 0.4575, 0.3349, 0.4069, 0.3355, 0.4118, 0.3004, 0.5371, 0.4521, 0.4572, 0.4041, 0.5718, 0.4279, 0.854, 0.1172, 0.8499, 0.2162, 0.8084, 0.1201, 0.01711, 0.3797, 0.05215, 0.3117, 0.03148, 0.4061, 0.8291, 0.04831, 0.8084, 0.1201, 0.7547, 0.1123, 0.4039, 0.2205, 0.4619, 0.2371, 0.4047, 0.2621])
me_sphere_004.materials.append(mat_material_002)
me_sphere_004.use_remesh_preserve_volume = False
me_sphere_004.use_remesh_preserve_attributes = False
me_sphere_004.use_mirror_vertex_groups = False
me_sphere_004.update()
me_cylinder = bpy.data.meshes.new('Cylinder')
me_cylinder.from_pydata([(0.06393, 0.7449, -1.06), (0.5846, 0.5725, -1.264), (0.789, -0.06347, -1.162), (-0.005572, -0.9502, -0.9935), (-0.7711, -0.4073, -1.022), (-0.4996, 0.6352, -1.174), (0.5703, -0.6676, -1.08), (0.07729, 0.7652, -0.04734), (0.5202, 0.4939, -0.1553), (0.5916, -0.01256, -0.09534), (-0.07396, -0.7104, -0.08326), (-0.5335, -0.2336, -0.1683), (-0.4541, 0.5625, -0.1476), (0.2757, -0.4806, -0.1875), (0.03275, 0.7455, -1.573), (0.3292, 0.7386, -1.648), (-0.03573, 0.6691, -2.023), (0.1839, 0.7654, -2.034), (0.8763, 0.4621, -1.578), (0.7689, 0.9544, -1.784), (0.487, 1.041, -1.911), (0.9603, 0.7365, -1.907), (1.02, 1.319, -2.061), (0.8092, 1.384, -2.155), (1.163, 1.156, -2.152), (1.217, 1.644, -2.332), (1.037, 1.648, -2.375), (1.318, 1.467, -2.372), (0.8946, 0.5678, -2.263), (1.161, 1.092, -2.369), (1.338, 1.457, -2.473), (1.251, 1.689, -2.479), (1.047, 1.624, -2.503), (0.7787, 1.306, -2.406), (0.407, 1.001, -2.243), (-1.003, 0.8398, -1.573), (-1.26, 0.9593, -1.899), (-1.51, 1.048, -2.195), (-1.861, 1.29, -2.405), (-1.123, 0.4967, -1.691), (-1.257, 0.548, -1.979), (-1.559, 0.8063, -2.242), (-1.891, 1.177, -2.44), (-0.8386, 0.9749, -1.795), (-1.08, 1.075, -2.068), (-1.339, 1.131, -2.357), (-1.817, 1.332, -2.47), (-0.3915, 0.8704, -1.599), (-0.2544, 0.8163, -1.945), (-0.7346, 0.9295, -2.096), (-0.9827, 0.9769, -2.321), (-1.33, 1.121, -2.46), (-1.801, 1.323, -2.513), (-1.899, 1.315, -2.456), (-1.892, 1.289, -2.518), (-1.873, 1.175, -2.513), (-1.248, 0.5419, -2.14), (-1.532, 0.8109, -2.376), (-0.7708, 0.02206, -1.366), (-0.8831, -0.006903, -1.868), (-0.8164, -0.006313, -2.053), (-0.588, 0.1513, -0.867), (0.2524, 0.7736, 2.195), (0.5008, 0.529, 2.1), (0.6448, -0.07183, 2.066), (0.01388, -0.4339, 2.134), (-0.4268, -0.0769, 2.161), (-0.2967, 0.5925, 2.195), (0.283, -0.3795, 2.055), (0.2558, 0.7849, 2.775), (0.7005, 0.3219, 2.755), (0.753, -0.1051, 2.633), (-0.1089, -0.4364, 2.687), (-0.454, -0.06686, 2.731), (-0.3395, 0.5433, 2.847), (0.3135, -0.3889, 2.652), (0.4246, 0.5905, 4.299), (0.6909, 0.2775, 4.288), (0.634, -0.1002, 4.252), (-0.03266, -0.4751, 4.362), (-0.3822, -0.1149, 4.359), (-0.2199, 0.4923, 4.411), (0.2095, -0.4877, 4.264), (0.55, 0.5319, 4.732), (0.9002, 0.2794, 4.738), (0.6759, -0.1248, 4.707), (0.03561, -0.448, 4.704), (-0.2717, -0.2027, 4.736), (-0.1927, 0.4344, 4.815), (0.2561, -0.4102, 4.714), (-0.09809, -0.04397, 6.111), (-0.02508, -0.2321, 6.244), (-0.1088, -0.4439, 6.113), (-0.3934, -0.4809, 5.909), (-0.5509, -0.308, 5.883), (-0.4557, -0.01642, 5.999), (-0.2255, -0.5142, 5.971), (-0.4006, -0.07079, 7.132), (-0.2243, -0.161, 7.291), (-0.3234, -0.4482, 7.08), (-0.7264, -0.5402, 7.108), (-0.8922, -0.4218, 7.144), (-0.7775, -0.1162, 7.161), (-0.5376, -0.559, 7.122), (-0.9434, -0.1742, 7.727), (-0.7785, -0.3633, 7.891), (-0.8282, -0.5989, 7.717), (-1.193, -0.6736, 7.485), (-1.224, -0.559, 7.404), (-1.206, -0.3041, 7.503), (-1.049, -0.7015, 7.538), (-1.922, -0.5339, 8.554), (-1.901, -0.7173, 8.685), (-1.907, -0.9039, 8.554), (-1.966, -0.874, 8.222), (-2.039, -0.7199, 8.154), (-2.087, -0.5526, 8.333), (-1.939, -0.9357, 8.382), (-1.922, -0.5339, 8.554), (-1.901, -0.7173, 8.685), (-1.907, -0.9039, 8.554), (-1.966, -0.874, 8.222), (-2.039, -0.7199, 8.154), (-2.087, -0.5526, 8.333), (-1.939, -0.9357, 8.382), (-1.593, -0.4107, 7.854), (-1.447, -0.4374, 8.066), (-1.494, -0.7447, 7.711), (-1.587, -0.6131, 7.64), (-1.481, -0.555, 8.189), (-1.455, -0.7374, 8.082), (-1.455, -0.79, 7.881), (-2.542, -0.8655, 9.085), (-2.511, -0.9762, 9.066), (-2.567, -1.102, 8.991), (-2.618, -1.114, 8.779), (-2.679, -1.065, 8.734), (-2.771, -0.8211, 8.803), (-2.545, -1.131, 8.844), (-0.1136, -0.00687, 8.073), (-0.2324, 0.03804, 7.925), (-0.2055, -0.2421, 7.938), (-0.3851, -0.1039, 8.559), (-0.4518, -0.01232, 8.453), (-0.3857, -0.2483, 8.3), (0.02295, 0.3372, 8.964), (-0.06671, 0.3686, 8.947), (-0.005165, 0.1077, 8.811), (-0.3391, 0.1956, 8.89), (-0.3048, 0.1953, 8.982), (-0.2086, 0.03977, 8.952), (0.02497, 0.6117, 9.476), (-0.008045, 0.726, 9.51), (0.04555, 0.5193, 9.436), (-0.2039, 0.5386, 9.52), (-0.1685, 0.5951, 9.608), (-0.141, 0.421, 9.536), (-0.2518, 0.2047, 5.318), (0.2396, 0.2896, 5.464), (-0.06482, -0.4246, 5.241), (-0.2738, -0.2192, 5.143), (0.3985, -0.116, 5.418), (0.2397, -0.3112, 5.442), (0.04127, -0.4504, 5.369), (1.596, 0.4424, 5.447), (1.41, 0.7372, 5.426), (1.198, 0.6345, 5.799), (1.249, 0.3396, 5.789), (1.868, 0.5686, 5.855), (1.784, 0.8625, 5.813), (1.57, 0.788, 6.16), (1.583, 0.4854, 6.127), (2.157, 0.7531, 6.549), (2.149, 0.959, 6.491), (1.842, 0.8158, 6.791), (1.86, 0.6014, 6.725), (2.464, 0.7849, 7.215), (2.42, 0.9747, 7.131), (2.187, 0.8451, 7.355), (2.177, 0.6851, 7.268), (0.4153, 0.7855, 4.007), (0.7626, 0.2573, 3.905), (-0.2855, 0.5403, 4.007), (-0.0898, -0.4779, 3.946), (-0.4181, -0.1114, 3.941), (0.7219, -0.05902, 3.949), (0.3876, -0.4789, 3.813), (1.108, 1.018, 3.428), (0.8834, 1.196, 3.328), (0.5393, 1.143, 3.443), (1.168, 0.9809, 3.932), (0.9651, 1.122, 4.119), (0.5808, 1.045, 3.93), (1.703, 2.134, 4.116), (1.617, 2.339, 4.103), (1.375, 2.213, 4.11), (1.734, 2.012, 4.374), (1.607, 2.174, 4.519), (1.4, 2.135, 4.416), (1.904, 2.654, 4.153), (1.745, 2.916, 4.04), (1.544, 2.928, 4.095), (2.02, 2.419, 4.48), (1.841, 2.54, 4.693), (1.588, 2.612, 4.556), (2.535, 3.378, 4.642), (2.334, 3.305, 4.542), (2.019, 3.28, 4.502), (2.491, 3.217, 4.814), (2.376, 3.281, 4.843), (2.032, 3.104, 4.7), (3.524, 4.737, 4.985), (3.516, 4.755, 4.96), (3.516, 4.755, 4.96), (3.55, 4.677, 5.069), (3.513, 4.667, 5.088), (3.404, 4.738, 5.14), (1.451, 3.668, 3.956), (1.323, 3.661, 4.024), (1.352, 3.588, 4.18), (1.607, 3.927, 4.21), (1.599, 3.902, 4.257), (1.476, 3.91, 4.311), (1.284, 4.274, 4.049), (1.201, 4.26, 4.08), (1.145, 4.04, 4.138), (1.461, 4.264, 4.239), (1.526, 4.057, 4.244), (1.361, 4.181, 4.438), (1.394, 4.917, 4.938), (1.357, 4.859, 5.0), (1.299, 4.754, 4.976), (1.562, 4.772, 4.973), (1.525, 4.712, 5.046), (1.502, 4.698, 5.048), (0.1843, 0.7651, 0.7195), (0.406, 0.5576, 0.5893), (0.4569, -0.1067, 0.4543), (-0.1073, -0.5033, 0.5278), (-0.4242, -0.04287, 0.5963), (-0.339, 0.6132, 0.7132), (0.1255, -0.4596, 0.4714), (0.1879, 0.772, 1.224), (-0.3252, 0.5956, 1.214), (-0.5299, -0.09073, 1.209), (0.04901, -0.3661, 1.2), (0.5186, -0.0523, 1.098), (0.4338, 0.5587, 1.118), (0.2236, -0.413, 1.12), (-0.6584, -0.2136, 1.945), (-0.4342, -0.4264, 1.867), (-0.5046, 0.1973, 1.904), (-0.5792, 0.1704, 1.414), (-0.4917, -0.4211, 1.428), (-0.792, -0.2018, 1.347), (-1.451, -0.6204, 1.996), (-1.33, -0.8446, 1.857), (-1.32, -0.3352, 1.919), (-1.372, -0.3094, 1.586), (-1.404, -0.8974, 1.523), (-1.576, -0.7044, 1.418), (-2.248, -0.8508, 1.992), (-2.113, -1.021, 1.874), (-2.16, -0.6182, 1.897), (-2.228, -0.638, 1.609), (-2.18, -1.088, 1.52), (-2.396, -0.9192, 1.468), (-3.059, -1.132, 1.872), (-2.88, -1.272, 1.811), (-3.024, -0.9636, 1.818), (-3.135, -0.9431, 1.565), (-3.017, -1.355, 1.516), (-3.289, -1.21, 1.379), (-3.822, -1.377, 1.756), (-3.733, -1.47, 1.701), (-3.706, -1.16, 1.699), (-3.798, -1.145, 1.501), (-3.728, -1.517, 1.481), (-3.988, -1.361, 1.391), (-4.608, -1.568, 1.812), (-4.445, -1.701, 1.742), (-4.294, -1.357, 1.687), (-4.384, -1.335, 1.527), (-4.482, -1.727, 1.564), (-4.639, -1.55, 1.457), (-4.832, -1.589, 1.862), (-4.865, -1.698, 1.807), (-4.64, -1.454, 1.765), (-4.554, -1.396, 1.538), (-5.01, -1.662, 1.512), (-5.064, -1.564, 1.515), (-5.427, -1.227, 1.98), (-5.342, -1.384, 1.868), (-5.272, -1.177, 1.875), (-5.368, -1.114, 1.784), (-5.411, -1.322, 1.786), (-5.395, -1.203, 1.741), (-5.564, -1.115, 2.128), (-5.638, -1.252, 2.035), (-5.437, -1.093, 1.935), (-5.538, -1.036, 1.843), (-5.697, -1.163, 1.873), (-5.693, -1.028, 1.88), (-5.737, -0.909, 2.769), (-5.849, -0.9995, 2.655), (-5.705, -0.7952, 2.641), (-5.783, -0.7082, 2.413), (-5.925, -0.9085, 2.493), (-5.874, -0.7452, 2.49), (-5.756, -0.6741, 3.078), (-5.856, -0.8694, 2.934), (-5.748, -0.6271, 3.036), (-5.776, -0.5873, 2.89), (-5.931, -0.7604, 2.942), (-5.86, -0.6377, 2.958), (-5.788, -0.8886, 2.179), (-5.634, -0.8679, 2.121), (-5.613, -0.9319, 2.265), (-5.685, -1.002, 2.434), (-5.747, -1.129, 2.342), (-5.823, -1.055, 2.158), (-5.087, -1.273, 1.848), (-5.221, -1.353, 1.912), (-5.124, -1.39, 1.638), (-5.191, -1.219, 1.729), (-5.3, -1.527, 1.807), (-5.239, -1.466, 1.646), (-5.193, -1.832, 1.583), (-5.151, -1.81, 1.747), (-5.302, -1.822, 1.756), (-5.38, -1.832, 1.504), (-5.601, -1.711, 1.701), (-5.649, -1.686, 1.518), (-5.584, -1.862, 1.669), (-5.626, -1.866, 1.511), (-5.944, -1.725, 1.759), (-5.946, -1.713, 1.635), (-5.875, -1.895, 1.751), (-5.951, -1.852, 1.598), (-6.119, -1.72, 1.961), (-6.191, -1.689, 1.84), (-6.08, -1.865, 1.907), (-6.185, -1.85, 1.809), (-6.285, -1.737, 2.232), (-6.361, -1.69, 2.159), (-6.296, -1.787, 2.209), (-6.379, -1.792, 2.166), (1.381, -0.2818, 3.126), (1.41, -0.0589, 3.198), (1.159, -0.4835, 3.119), (1.366, -0.1367, 3.774), (1.31, -0.3442, 4.002), (1.114, -0.5733, 3.824), (1.901, -0.3838, 3.612), (1.853, -0.1786, 3.616), (1.775, -0.5474, 3.587), (2.016, -0.3607, 4.191), (1.999, -0.4677, 4.329), (1.813, -0.6393, 4.206), (2.861, -0.7006, 3.987), (2.746, -0.5406, 4.087), (2.623, -0.791, 4.005), (2.501, -0.4083, 4.596), (2.453, -0.6365, 4.755), (2.346, -0.815, 4.501), (2.983, -0.6673, 4.488), (2.893, -0.5157, 4.422), (2.947, -0.7822, 4.485), (2.756, -0.4536, 5.043), (2.605, -0.5698, 5.039), (2.653, -0.7887, 4.961), (3.198, -0.6255, 5.968), (3.177, -0.5807, 5.917), (3.169, -0.6895, 5.92), (2.86, -0.5008, 5.974), (2.86, -0.5008, 5.974), (2.919, -0.7343, 5.973), (3.625, -0.638, 4.169), (3.649, -0.4605, 4.271), (3.509, -0.7258, 4.227), (3.616, -0.5684, 4.497), (3.681, -0.4712, 4.459), (3.582, -0.6946, 4.462), (3.218, -0.5802, 4.374), (3.145, -0.575, 4.177), (3.151, -0.6753, 4.113), (2.885, -0.7872, 4.057), (3.25, -0.6556, 4.423), (3.196, -0.7208, 4.399), (1.214, 0.322, 5.072), (0.7856, 0.1367, 5.497), (0.9377, 0.6188, 5.09), (0.7492, 0.458, 5.512), (3.079, -0.5082, 5.246), (3.144, -0.6553, 5.303), (2.643, -0.6151, 5.402), (2.739, -0.4759, 5.434), (3.09, -0.7305, 5.181), (2.746, -0.796, 5.298), (2.735, 3.575, 4.838), (2.721, 3.623, 4.923), (2.451, 3.566, 4.837), (2.577, 3.668, 4.708), (2.773, 3.818, 4.735), (2.891, 3.821, 4.812), (1.683, 3.602, 4.244), (1.771, 3.264, 4.43), (1.757, 3.486, 4.232), (1.62, 3.254, 4.045), (1.567, 3.03, 4.347), (1.46, 3.271, 4.114), (-1.036, -0.6505, -1.515), (-1.313, -0.9324, -1.774), (-1.618, -1.187, -2.094), (-1.789, -1.337, -2.338), (-0.6698, -0.8803, -1.701), (-1.074, -1.124, -1.93), (-1.409, -1.293, -2.198), (-1.614, -1.348, -2.329), (-1.094, -0.4341, -1.933), (-1.362, -0.6933, -1.976), (-1.636, -1.034, -2.24), (-1.801, -1.222, -2.366), (-1.026, -0.4436, -2.083), (-1.316, -0.7013, -2.13), (-1.558, -1.037, -2.32), (-1.768, -1.224, -2.431), (-1.782, -1.334, -2.432), (-1.627, -1.348, -2.397), (-1.402, -1.234, -2.31), (-0.6005, -0.8093, -2.02), (-1.046, -1.099, -2.112), (-0.3921, -0.6013, -0.9874), (-0.5975, -0.5864, -0.9968), (-0.3818, -0.7783, -1.536), (-0.6101, -0.7985, -1.454), (-0.05179, -1.255, -1.468), (-0.2389, -1.241, -1.798), (0.9323, -0.1164, -1.614), (0.8901, 0.2485, -2.113), (1.03, -0.1816, -2.082), (0.8519, -0.7779, -1.511), (1.101, -0.915, -1.679), (1.223, -0.5356, -1.786), (1.197, -0.4254, -2.108), (0.6715, -0.9518, -1.972), (0.9643, -1.062, -2.087), (1.425, -1.057, -1.862), (1.56, -0.6952, -1.944), (1.545, -0.6687, -2.269), (1.277, -1.105, -2.189), (1.749, -1.142, -2.038), (1.873, -0.8268, -2.066), (1.859, -0.8232, -2.32), (1.679, -1.203, -2.327), (1.953, -1.165, -2.156), (2.029, -0.9704, -2.173), (2.037, -0.9686, -2.364), (2.037, -0.9686, -2.364), (1.935, -1.192, -2.365), (0.2569, -0.8206, -1.009), (0.3955, -0.9059, -1.446), (0.4824, -1.009, -1.935), (0.2424, -1.166, -1.533), (0.3783, -1.252, -1.922), (-0.05118, -1.604, -1.745), (-0.1543, -1.589, -1.976), (0.1792, -1.608, -1.813), (0.2551, -1.588, -2.033), (-0.06847, -2.013, -1.844), (-0.1316, -2.027, -2.035), (0.1126, -2.024, -1.848), (0.1852, -2.073, -2.097), (-0.04879, -2.329, -2.117), (-0.04907, -2.297, -2.236), (0.07881, -2.352, -2.102), (0.1017, -2.353, -2.255), (-0.3657, -0.685, -1.86), (-0.2733, -1.224, -2.008), (-0.1672, -1.593, -2.116), (-0.1352, -2.023, -2.125)], [(457, 458)], [(2, 9, 13, 6), (5, 12, 7, 0), (11, 4, 433), (460, 10, 3), (1, 8, 9, 2), (0, 7, 8, 1), (1, 15, 14, 0), (14, 15, 17, 16), (18, 21, 19, 1), (15, 1, 19, 20), (20, 19, 22, 23), (19, 21, 24, 22), (23, 22, 25, 26), (22, 24, 27, 25), (24, 21, 28, 29), (27, 24, 29, 30), (31, 25, 27, 30), (26, 25, 31, 32), (23, 26, 32, 33), (20, 23, 33, 34), (17, 15, 20, 34), (37, 38, 42, 41), (36, 37, 41, 40), (35, 36, 40, 39), (38, 37, 45, 46), (37, 36, 44, 45), (36, 35, 43, 44), (47, 43, 35, 5), (5, 0, 14, 47), (48, 47, 14, 16), (49, 43, 47, 48), (44, 43, 49, 50), (45, 44, 50, 51), (46, 45, 51, 52), (38, 46, 53), (52, 54, 53, 46), (42, 38, 53), (54, 55, 42, 53), (40, 41, 57, 56), (41, 42, 55, 57), (58, 5, 35, 39), (40, 59, 58, 39), (60, 59, 40, 56), (58, 61, 5), (62, 67, 74, 69), (66, 65, 72, 73), (64, 63, 70, 71), (65, 68, 75, 72), (67, 66, 73, 74), (68, 64, 71, 75), (63, 62, 69, 70), (181, 180, 76, 77), (180, 182, 81, 76), (184, 183, 79, 80), (185, 181, 77, 78), (183, 186, 82, 79), (182, 184, 80, 81), (186, 185, 78, 82), (79, 82, 89, 86), (81, 80, 87, 88), (82, 78, 85, 89), (77, 76, 83, 84), (76, 81, 88, 83), (80, 79, 86, 87), (78, 77, 84, 85), (158, 157, 95, 90), (160, 159, 93, 94), (162, 161, 91, 92), (159, 163, 96, 93), (157, 160, 94, 95), (163, 162, 92, 96), (161, 158, 90, 91), (96, 92, 99, 103), (91, 90, 97, 98), (90, 95, 102, 97), (94, 93, 100, 101), (92, 91, 98, 99), (93, 96, 103, 100), (95, 94, 101, 102), (100, 103, 110, 107), (102, 101, 108, 109), (103, 99, 106, 110), (105, 106, 144, 142), (97, 102, 109, 104), (101, 100, 107, 108), (97, 104, 143, 140), (126, 125, 116, 111), (128, 127, 114, 115), (130, 129, 112, 113), (127, 131, 117, 114), (125, 128, 115, 116), (131, 130, 113, 117), (129, 126, 111, 112), (116, 115, 122, 123), (117, 113, 120, 124), (112, 111, 118, 119), (111, 116, 123, 118), (115, 114, 121, 122), (113, 112, 119, 120), (114, 117, 124, 121), (105, 104, 126, 129), (110, 106, 130, 131), (109, 108, 128, 125), (107, 110, 131, 127), (106, 105, 129, 130), (108, 107, 127, 128), (104, 109, 125, 126), (120, 119, 133, 134), (121, 124, 138, 135), (123, 122, 136, 137), (124, 120, 134, 138), (119, 118, 132, 133), (118, 123, 137, 132), (122, 121, 135, 136), (142, 144, 150, 148), (141, 139, 145, 147), (98, 97, 140, 139), (106, 99, 141, 144), (104, 105, 142, 143), (99, 98, 139, 141), (144, 141, 147, 150), (143, 142, 148, 149), (139, 140, 146, 145), (140, 143, 149, 146), (148, 150, 156, 154), (147, 145, 151, 153), (145, 146, 152, 151), (150, 147, 153, 156), (149, 148, 154, 155), (146, 149, 155, 152), (390, 389, 164, 167), (89, 85, 162, 163), (88, 87, 160, 157), (86, 89, 163, 159), (85, 84, 161, 162), (87, 86, 159, 160), (83, 88, 157, 158), (166, 167, 171, 170), (389, 391, 165, 164), (391, 392, 166, 165), (392, 390, 167, 166), (169, 170, 174, 173), (165, 166, 170, 169), (167, 164, 168, 171), (164, 165, 169, 168), (175, 172, 176, 179), (171, 168, 172, 175), (168, 169, 173, 172), (170, 171, 175, 174), (176, 177, 178, 179), (172, 173, 177, 176), (174, 175, 179, 178), (173, 174, 178, 177), (70, 181, 350, 348), (74, 73, 184, 182), (72, 75, 186, 183), (181, 185, 351, 350), (73, 72, 183, 184), (181, 70, 187, 190), (70, 69, 188, 187), (192, 191, 197, 198), (188, 189, 195, 194), (69, 74, 189, 188), (180, 181, 190, 191), (74, 182, 192, 189), (182, 180, 191, 192), (191, 190, 196, 197), (189, 192, 198, 195), (190, 187, 193, 196), (187, 188, 194, 193), (197, 196, 202, 203), (193, 194, 200, 199), (195, 198, 204, 201), (194, 195, 201, 200), (198, 197, 203, 204), (196, 193, 199, 202), (204, 203, 209, 210), (202, 199, 205, 208), (199, 200, 206, 205), (203, 202, 208, 209), (405, 407, 220, 221), (406, 405, 221, 222), (400, 399, 214, 215), (402, 401, 216, 213), (403, 402, 213, 212), (401, 400, 215, 216), (399, 404, 211, 214), (404, 403, 212, 211), (222, 221, 227, 228), (218, 219, 225, 224), (407, 408, 217, 220), (410, 409, 219, 218), (408, 410, 218, 217), (409, 406, 222, 219), (219, 222, 228, 225), (221, 220, 226, 227), (217, 218, 224, 223), (220, 217, 223, 226), (228, 227, 233, 234), (224, 225, 231, 230), (223, 224, 230, 229), (225, 228, 234, 231), (227, 226, 232, 233), (226, 223, 229, 232), (243, 242, 235, 240), (245, 244, 239, 238), (247, 246, 237, 236), (248, 245, 238, 241), (244, 243, 240, 239), (246, 248, 241, 237), (242, 247, 236, 235), (62, 63, 247, 242), (64, 68, 248, 246), (245, 65, 250, 253), (68, 65, 245, 248), (63, 64, 246, 247), (243, 244, 254, 252), (67, 62, 242, 243), (254, 253, 259, 260), (251, 252, 258, 257), (65, 66, 249, 250), (67, 243, 252, 251), (244, 245, 253, 254), (66, 67, 251, 249), (250, 249, 255, 256), (252, 254, 260, 258), (253, 250, 256, 259), (249, 251, 257, 255), (258, 260, 266, 264), (256, 255, 261, 262), (257, 258, 264, 263), (260, 259, 265, 266), (259, 256, 262, 265), (255, 257, 263, 261), (266, 265, 271, 272), (265, 262, 268, 271), (261, 263, 269, 267), (264, 266, 272, 270), (263, 264, 270, 269), (262, 261, 267, 268), (270, 272, 278, 276), (269, 270, 276, 275), (268, 267, 273, 274), (272, 271, 277, 278), (271, 268, 274, 277), (267, 269, 275, 273), (277, 274, 280, 283), (273, 275, 281, 279), (276, 278, 284, 282), (275, 276, 282, 281), (274, 273, 279, 280), (278, 277, 283, 284), (281, 282, 288, 287), (280, 279, 285, 286), (284, 283, 289, 290), (283, 280, 286, 289), (279, 281, 287, 285), (282, 284, 290, 288), (322, 321, 293, 291), (324, 323, 296, 294), (321, 324, 294, 293), (325, 322, 291, 292), (323, 326, 295, 296), (326, 325, 292, 295), (292, 291, 297, 298), (296, 295, 301, 302), (295, 292, 298, 301), (291, 293, 299, 297), (294, 296, 302, 300), (293, 294, 300, 299), (316, 315, 308, 306), (317, 316, 306, 305), (319, 318, 303, 304), (315, 320, 307, 308), (320, 319, 304, 307), (318, 317, 305, 303), (308, 307, 313, 314), (307, 304, 310, 313), (303, 305, 311, 309), (306, 308, 314, 312), (305, 306, 312, 311), (304, 303, 309, 310), (314, 313, 310, 309), (312, 314, 309, 311), (297, 299, 317, 318), (301, 298, 319, 320), (302, 301, 320, 315), (298, 297, 318, 319), (299, 300, 316, 317), (300, 302, 315, 316), (326, 289, 327, 330), (290, 289, 326, 323), (286, 285, 322, 325), (287, 288, 324, 321), (288, 290, 323, 324), (285, 287, 321, 322), (327, 328, 329, 330), (325, 326, 332, 331), (286, 325, 329, 328), (289, 286, 328, 327), (333, 331, 335, 337), (326, 330, 334, 332), (330, 329, 333, 334), (329, 325, 331, 333), (336, 338, 342, 340), (334, 333, 337, 338), (332, 334, 338, 336), (331, 332, 336, 335), (340, 342, 346, 344), (335, 336, 340, 339), (337, 335, 339, 341), (338, 337, 341, 342), (343, 344, 346, 345), (339, 340, 344, 343), (341, 339, 343, 345), (342, 341, 345, 346), (350, 351, 357, 356), (352, 349, 355, 358), (186, 75, 349, 352), (71, 70, 348, 347), (185, 186, 352, 351), (75, 71, 347, 349), (348, 350, 356, 354), (347, 348, 354, 353), (351, 352, 358, 357), (349, 347, 353, 355), (357, 358, 364, 363), (354, 356, 362, 360), (356, 357, 363, 362), (353, 354, 360, 359), (358, 355, 361, 364), (355, 353, 359, 361), (362, 363, 369, 368), (364, 361, 367, 370), (386, 385, 377, 379), (363, 364, 370, 369), (360, 362, 368, 366), (384, 383, 381, 378), (394, 393, 372, 371), (396, 395, 375, 374), (398, 397, 373, 376), (397, 394, 371, 373), (395, 398, 376, 375), (393, 396, 374, 372), (367, 361, 386, 388), (359, 360, 384, 385), (383, 387, 380, 381), (387, 388, 382, 380), (385, 384, 378, 377), (388, 386, 379, 382), (365, 367, 388, 387), (366, 365, 387, 383), (360, 366, 383, 384), (361, 359, 385, 386), (241, 238, 10, 13), (237, 241, 13, 9), (239, 240, 12, 11), (11, 12, 61), (235, 236, 8, 7), (240, 235, 7, 12), (238, 239, 11, 10), (158, 161, 390, 392), (83, 158, 392, 391), (84, 83, 391, 389), (161, 84, 389, 390), (366, 368, 396, 393), (369, 370, 398, 395), (367, 365, 394, 397), (370, 367, 397, 398), (368, 369, 395, 396), (365, 366, 393, 394), (371, 372, 374, 375), (373, 371, 375, 376), (230, 231, 234, 233), (229, 230, 233, 232), (212, 213, 216, 215), (211, 212, 215, 214), (205, 206, 403, 404), (208, 205, 404, 399), (210, 209, 400, 401), (206, 207, 402, 403), (207, 210, 401, 402), (209, 208, 399, 400), (204, 210, 406, 409), (200, 201, 410, 408), (201, 204, 409, 410), (206, 200, 408, 407), (210, 207, 405, 406), (207, 206, 407, 405), (61, 12, 5), (236, 237, 9, 8), (4, 11, 61), (54, 52, 55), (57, 55, 52, 51), (56, 57, 51, 50), (60, 56, 50, 49), (49, 48, 60), (48, 16, 60), (61, 58, 4), (413, 414, 418, 417), (412, 413, 417, 416), (411, 412, 416, 415), (414, 413, 421, 422), (413, 412, 420, 421), (412, 411, 419, 420), (4, 58, 411), (59, 419, 411, 58), (60, 423, 419, 59), (420, 419, 423, 424), (421, 420, 424, 425), (422, 421, 425, 426), (414, 422, 426, 427), (418, 414, 427, 428), (429, 417, 418, 428), (416, 431, 430, 415), (416, 417, 429, 431), (3, 10, 11, 432), (432, 433, 435, 434), (432, 11, 433), (432, 434, 3), (434, 437, 436, 3), (2, 438, 18, 1), (439, 28, 21, 18), (438, 440, 439, 18), (6, 441, 438, 2), (443, 438, 441, 442), (440, 438, 443, 444), (442, 441, 445, 446), (442, 446, 450, 447), (444, 443, 448, 449), (443, 442, 447, 448), (448, 447, 451, 452), (449, 448, 452, 453), (450, 454, 451, 447), (452, 451, 455, 456), (453, 452, 456, 457), (454, 459, 455, 451), (455, 459, 457, 456), (6, 13, 460), (13, 10, 460), (461, 460, 3, 436, 463), (441, 6, 460, 461), (441, 461, 462, 445), (464, 462, 461, 463), (464, 463, 467, 468), (463, 436, 465, 467), (436, 437, 466, 465), (468, 467, 471, 472), (467, 465, 469, 471), (465, 466, 470, 469), (472, 471, 475, 476), (471, 469, 473, 475), (469, 470, 474, 473), (474, 476, 475, 473), (433, 4, 411, 435), (411, 415, 435), (435, 415, 434), (430, 477, 434, 415), (466, 437, 478, 479), (470, 466, 479, 480), (472, 476, 474, 480), (31, 30, 32), (33, 32, 30, 29), (34, 33, 29, 28), (17, 34, 28, 439), (427, 426, 428), (429, 428, 426, 425), (431, 429, 425, 424), (430, 431, 424, 423), (477, 430, 423, 60), (437, 434, 477, 478), (474, 470, 480), (468, 472, 480, 479), (464, 468, 479, 478), (462, 464, 478, 477), (459, 454, 453, 458), (449, 453, 454, 450), (444, 449, 450, 446), (440, 444, 446, 445), (439, 440, 445, 462), (439, 477, 16), (16, 17, 439), (439, 462, 477), (477, 60, 16), (380, 382, 379, 377), (381, 380, 377, 378), (133, 132, 137, 136), (134, 133, 136, 135), (134, 135, 138), (151, 152, 155, 154), (153, 151, 154, 156)])
me_cylinder.polygons.foreach_set('use_smooth', [True] * 491)
_uv = me_cylinder.uv_layers.new(name='UVMap')
_uv.uv.foreach_set('vector', [0.07894, 0.5094, 0.1184, 0.4617, 0.1366, 0.4807, 0.09978, 0.5186, 0.6178, 0.2344, 0.6742, 0.2458, 0.6742, 0.2793, 0.619, 0.2674, 0.3002, 0.949, 0.2867, 0.9018, 0.3002, 0.8988, 0.1182, 0.5257, 0.1588, 0.4881, 0.1324, 0.5339, 0.7645, 0.7745, 0.7651, 0.7116, 0.7918, 0.709, 0.8009, 0.7688, 0.742, 0.7667, 0.7399, 0.7083, 0.7651, 0.7116, 0.7645, 0.7745, 0.6054, 0.2879, 0.585, 0.2748, 0.5912, 0.2604, 0.619, 0.2674, 0.5912, 0.2604, 0.585, 0.2748, 0.5647, 0.2639, 0.5677, 0.2503, 0.7781, 0.7904, 0.7673, 0.8077, 0.7514, 0.8017, 0.7645, 0.7745, 0.585, 0.2748, 0.6054, 0.2879, 0.5726, 0.3014, 0.5671, 0.2876, 0.5671, 0.2876, 0.5726, 0.3014, 0.5528, 0.3204, 0.5486, 0.3102, 0.7514, 0.8017, 0.7673, 0.8077, 0.7524, 0.8188, 0.7405, 0.8143, 0.5486, 0.3102, 0.5528, 0.3204, 0.5339, 0.3358, 0.5329, 0.3261, 0.7405, 0.8143, 0.7524, 0.8188, 0.7416, 0.8292, 0.7302, 0.8273, 0.8309, 0.9142, 0.8377, 0.9364, 0.8165, 0.9364, 0.8188, 0.9115, 0.8239, 0.8968, 0.8309, 0.9142, 0.8188, 0.9115, 0.8188, 0.8941, 0.7291, 0.8352, 0.7302, 0.8273, 0.7416, 0.8292, 0.7427, 0.8349, 0.5329, 0.3261, 0.5339, 0.3358, 0.5253, 0.3371, 0.526, 0.3247, 0.5486, 0.3102, 0.5329, 0.3261, 0.526, 0.3247, 0.5358, 0.304, 0.5671, 0.2876, 0.5486, 0.3102, 0.5358, 0.304, 0.5498, 0.279, 0.5647, 0.2639, 0.585, 0.2748, 0.5671, 0.2876, 0.5498, 0.279, 0.3456, 0.9115, 0.3513, 0.9383, 0.3445, 0.9387, 0.3318, 0.911, 0.3485, 0.8904, 0.3456, 0.9115, 0.3318, 0.911, 0.3257, 0.8851, 0.3504, 0.8676, 0.3485, 0.8904, 0.3257, 0.8851, 0.3293, 0.8707, 0.5555, 0.1674, 0.5663, 0.1818, 0.5555, 0.1909, 0.5512, 0.17, 0.5663, 0.1818, 0.5813, 0.1956, 0.5698, 0.206, 0.5555, 0.1909, 0.5813, 0.1956, 0.5981, 0.2093, 0.5837, 0.2188, 0.5698, 0.206, 0.5919, 0.2414, 0.5837, 0.2188, 0.5981, 0.2093, 0.6178, 0.2344, 0.6178, 0.2344, 0.619, 0.2674, 0.5912, 0.2604, 0.5919, 0.2414, 0.4699, 0.9207, 0.4718, 0.9407, 0.4539, 0.9407, 0.4579, 0.9142, 0.5668, 0.2199, 0.5837, 0.2188, 0.5919, 0.2414, 0.5724, 0.2435, 0.9025, 0.8798, 0.9062, 0.9003, 0.8913, 0.8922, 0.8876, 0.8753, 0.8968, 0.8597, 0.9025, 0.8798, 0.8876, 0.8753, 0.8922, 0.8561, 0.9062, 0.8363, 0.8968, 0.8597, 0.8922, 0.8561, 0.904, 0.8352, 0.5555, 0.1674, 0.5512, 0.17, 0.5527, 0.1656, 0.5488, 0.1702, 0.5495, 0.1646, 0.5527, 0.1656, 0.5512, 0.17, 0.3445, 0.9387, 0.3513, 0.9383, 0.3513, 0.9418, 0.3737, 0.9467, 0.3711, 0.9412, 0.375, 0.9397, 0.3773, 0.9463, 0.374, 0.8824, 0.3714, 0.9091, 0.3646, 0.9123, 0.3658, 0.8864, 0.3714, 0.9091, 0.375, 0.9397, 0.3711, 0.9412, 0.3646, 0.9123, 0.3136, 0.8372, 0.3513, 0.8293, 0.3504, 0.8676, 0.3293, 0.8707, 0.374, 0.8824, 0.3614, 0.8452, 0.3848, 0.8293, 0.3848, 0.8685, 0.3513, 0.8485, 0.3614, 0.8452, 0.374, 0.8824, 0.3658, 0.8864, 0.2664, 0.9302, 0.2438, 0.9093, 0.2664, 0.8988, 0.7955, 0.3121, 0.8009, 0.2792, 0.8373, 0.2827, 0.8271, 0.3186, 0.9727, 0.7424, 0.9426, 0.7434, 0.9471, 0.7111, 0.9749, 0.7093, 0.7931, 0.5846, 0.7598, 0.582, 0.7744, 0.5433, 0.7968, 0.5511, 0.2159, 0.3728, 0.2006, 0.3684, 0.2169, 0.3382, 0.2377, 0.349, 1.0, 0.7419, 0.9727, 0.7424, 0.9749, 0.7093, 1.0, 0.7039, 0.2006, 0.3684, 0.1802, 0.3541, 0.1924, 0.3233, 0.2169, 0.3382, 0.7598, 0.582, 0.7411, 0.5779, 0.7398, 0.5446, 0.7744, 0.5433, 0.6242, 0.7603, 0.6596, 0.7584, 0.6531, 0.7761, 0.6311, 0.7808, 0.6923, 0.4519, 0.7291, 0.4711, 0.7168, 0.4912, 0.6885, 0.4697, 0.9735, 0.6389, 0.9464, 0.6379, 0.9455, 0.6137, 0.9729, 0.6146, 0.6102, 0.764, 0.6242, 0.7603, 0.6311, 0.7808, 0.6137, 0.7802, 0.2743, 0.2867, 0.2489, 0.2797, 0.2703, 0.2626, 0.2839, 0.2645, 1.0, 0.6364, 0.9735, 0.6389, 0.9729, 0.6146, 0.9963, 0.6128, 0.2489, 0.2797, 0.2318, 0.2587, 0.2452, 0.2466, 0.2703, 0.2626, 0.2839, 0.2645, 0.2703, 0.2626, 0.2803, 0.2381, 0.2905, 0.2453, 0.9963, 0.6128, 0.9729, 0.6146, 0.966, 0.5925, 0.9934, 0.5893, 0.2703, 0.2626, 0.2452, 0.2466, 0.257, 0.2233, 0.2803, 0.2381, 0.6311, 0.7808, 0.6531, 0.7761, 0.6518, 0.8025, 0.6308, 0.8089, 0.6885, 0.4697, 0.7168, 0.4912, 0.7066, 0.5124, 0.6731, 0.4902, 0.9729, 0.6146, 0.9455, 0.6137, 0.9452, 0.5939, 0.966, 0.5925, 0.6137, 0.7802, 0.6311, 0.7808, 0.6308, 0.8089, 0.6163, 0.8065, 0.6735, 0.5385, 0.7012, 0.5431, 0.6976, 0.5861, 0.6792, 0.5844, 0.9659, 0.5688, 0.9501, 0.5628, 0.9585, 0.5237, 0.9714, 0.5255, 0.3009, 0.2015, 0.2903, 0.1959, 0.3353, 0.1685, 0.3383, 0.1798, 0.3104, 0.2214, 0.3098, 0.2124, 0.3404, 0.1909, 0.3457, 0.1984, 0.9853, 0.5595, 0.9659, 0.5688, 0.9714, 0.5255, 0.9822, 0.5194, 0.3098, 0.2124, 0.3009, 0.2015, 0.3383, 0.1798, 0.3404, 0.1909, 0.9501, 0.7434, 0.9737, 0.7496, 0.9625, 0.7815, 0.9505, 0.7874, 0.3404, 0.1909, 0.3383, 0.1798, 0.3764, 0.1381, 0.3889, 0.1434, 0.9505, 0.7874, 0.9625, 0.7815, 0.9625, 0.8382, 0.9522, 0.847, 0.6792, 0.5844, 0.6976, 0.5861, 0.6848, 0.6548, 0.6675, 0.6442, 0.9714, 0.5255, 0.9585, 0.5237, 0.9678, 0.4538, 0.9784, 0.4519, 0.3383, 0.1798, 0.3353, 0.1685, 0.374, 0.1216, 0.3764, 0.1381, 0.3457, 0.1984, 0.3404, 0.1909, 0.3889, 0.1434, 0.3968, 0.1493, 0.6976, 0.5861, 0.7109, 0.5865, 0.6967, 0.661, 0.6848, 0.6548, 0.3968, 0.1493, 0.3889, 0.1434, 0.4262, 0.139, 0.4308, 0.1454, 0.8876, 0.8916, 0.8743, 0.8789, 0.8735, 0.857, 0.886, 0.863, 0.3889, 0.1434, 0.3764, 0.1381, 0.42, 0.1227, 0.4262, 0.139, 0.7639, 0.8493, 0.7725, 0.8352, 0.7725, 0.8808, 0.7672, 0.8927, 0.6675, 0.6442, 0.6848, 0.6548, 0.6994, 0.6848, 0.6791, 0.6886, 0.8743, 0.8789, 0.8648, 0.8854, 0.8667, 0.8558, 0.8735, 0.857, 0.6675, 0.6442, 0.6791, 0.6886, 0.6352, 0.7127, 0.6376, 0.6798, 0.6987, 0.7212, 0.7101, 0.713, 0.7232, 0.7509, 0.7098, 0.7584, 0.482, 0.947, 0.4722, 0.9458, 0.4718, 0.9142, 0.482, 0.9152, 0.4611, 0.1241, 0.4628, 0.1174, 0.4986, 0.1068, 0.4977, 0.1155, 0.452, 0.1437, 0.4559, 0.1346, 0.4946, 0.1253, 0.4902, 0.1333, 0.7101, 0.713, 0.7195, 0.7049, 0.7291, 0.7431, 0.7232, 0.7509, 0.4559, 0.1346, 0.4611, 0.1241, 0.4977, 0.1155, 0.4946, 0.1253, 0.4269, 0.9411, 0.4213, 0.9466, 0.4166, 0.9218, 0.4269, 0.9163, 0.0, 0.0, 0.0, 0.0, 0.0, 0.0, 0.0, 0.0, 0.0, 0.0, 0.0, 0.0, 0.0, 0.0, 0.0, 0.0, 0.0, 0.0, 0.0, 0.0, 0.0, 0.0, 0.0, 0.0, 0.0, 0.0, 0.0, 0.0, 0.0, 0.0, 0.0, 0.0, 0.0, 0.0, 0.0, 0.0, 0.0, 0.0, 0.0, 0.0, 0.0, 0.0, 0.0, 0.0, 0.0, 0.0, 0.0, 0.0, 0.0, 0.0, 0.0, 0.0, 0.0, 0.0, 0.0, 0.0, 0.6714, 0.6962, 0.6791, 0.6886, 0.6987, 0.7212, 0.6995, 0.73, 0.4262, 0.139, 0.42, 0.1227, 0.4611, 0.1241, 0.4559, 0.1346, 0.886, 0.863, 0.8735, 0.857, 0.8776, 0.8352, 0.8876, 0.8384, 0.4308, 0.1454, 0.4262, 0.139, 0.4559, 0.1346, 0.452, 0.1437, 0.42, 0.1227, 0.4196, 0.11, 0.4628, 0.1174, 0.4611, 0.1241, 0.8735, 0.857, 0.8667, 0.8558, 0.8687, 0.8371, 0.8776, 0.8352, 0.6791, 0.6886, 0.6994, 0.6848, 0.7101, 0.713, 0.6987, 0.7212, 0.8488, 0.8824, 0.8406, 0.8804, 0.8471, 0.8366, 0.8538, 0.8352, 0.8648, 0.8923, 0.8577, 0.8869, 0.8598, 0.8412, 0.8648, 0.8406, 0.2132, 0.8988, 0.2224, 0.8992, 0.2281, 0.9436, 0.2138, 0.9435, 0.8577, 0.8869, 0.8488, 0.8824, 0.8538, 0.8352, 0.8598, 0.8412, 0.6744, 0.9252, 0.684, 0.9185, 0.684, 0.9427, 0.6778, 0.9413, 0.8445, 0.8923, 0.8597, 0.8929, 0.8598, 0.9434, 0.8406, 0.9434, 0.2224, 0.8992, 0.232, 0.8989, 0.232, 0.9416, 0.2281, 0.9436, 0.7672, 0.8927, 0.7725, 0.8808, 0.7678, 0.9158, 0.7563, 0.9132, 0.9434, 0.8832, 0.9512, 0.8938, 0.9579, 0.9488, 0.9487, 0.9375, 0.9522, 0.847, 0.9625, 0.8382, 0.9577, 0.8853, 0.9512, 0.8938, 0.42, 0.1227, 0.3764, 0.1381, 0.3933, 0.08998, 0.4122, 0.07731, 0.7493, 0.8434, 0.7639, 0.8493, 0.7672, 0.8927, 0.7603, 0.8896, 0.9426, 0.8315, 0.9522, 0.847, 0.9512, 0.8938, 0.9434, 0.8832, 0.4122, 0.07731, 0.3933, 0.08998, 0.4049, 0.03709, 0.4192, 0.03673, 0.2061, 0.9489, 0.1985, 0.9446, 0.2061, 0.9229, 0.2037, 0.918, 0.9512, 0.8938, 0.9577, 0.8853, 0.962, 0.9478, 0.9579, 0.9488, 0.6376, 0.6798, 0.6352, 0.7127, 0.6109, 0.7337, 0.5975, 0.724, 0.8077, 0.953, 0.7959, 0.9534, 0.8004, 0.9163, 0.8077, 0.9147, 0.9487, 0.9375, 0.9579, 0.9488, 0.9675, 0.9809, 0.9628, 0.9778, 0.9579, 0.9488, 0.962, 0.9478, 0.9737, 0.984, 0.9675, 0.9809, 0.4192, 0.03673, 0.4049, 0.03709, 0.4151, 0.0, 0.4279, 0.001507, 0.5226, 0.5902, 0.5253, 0.5852, 0.5253, 0.6263, 0.5252, 0.6322, 0.5975, 0.724, 0.6109, 0.7337, 0.5807, 0.7571, 0.5732, 0.7465, 0.2715, 0.1781, 0.2371, 0.1848, 0.2291, 0.154, 0.2563, 0.1481, 0.2803, 0.2381, 0.257, 0.2233, 0.3009, 0.2015, 0.3098, 0.2124, 0.9934, 0.5893, 0.966, 0.5925, 0.9659, 0.5688, 0.9853, 0.5595, 0.2905, 0.2453, 0.2803, 0.2381, 0.3098, 0.2124, 0.3104, 0.2214, 0.257, 0.2233, 0.2421, 0.2107, 0.2903, 0.1959, 0.3009, 0.2015, 0.966, 0.5925, 0.9452, 0.5939, 0.9501, 0.5628, 0.9659, 0.5688, 0.6731, 0.4902, 0.7066, 0.5124, 0.7012, 0.5431, 0.6735, 0.5385, 0.506, 0.866, 0.4896, 0.869, 0.4909, 0.8407, 0.5069, 0.8351, 0.6288, 0.8316, 0.6503, 0.8272, 0.648, 0.8517, 0.6293, 0.8571, 0.6447, 0.4987, 0.6458, 0.5271, 0.6146, 0.5294, 0.6124, 0.5038, 0.5055, 0.8986, 0.488, 0.9029, 0.4896, 0.869, 0.506, 0.866, 0.5831, 0.5137, 0.5855, 0.5374, 0.5566, 0.5636, 0.5474, 0.5391, 0.6124, 0.5038, 0.6146, 0.5294, 0.5855, 0.5374, 0.5831, 0.5137, 0.2563, 0.1481, 0.2291, 0.154, 0.2269, 0.1247, 0.249, 0.1203, 0.6293, 0.8571, 0.648, 0.8517, 0.6491, 0.8778, 0.6331, 0.8829, 0.2524, 0.08148, 0.2316, 0.08, 0.2479, 0.0396, 0.2639, 0.04628, 0.249, 0.1203, 0.2269, 0.1247, 0.2316, 0.08, 0.2524, 0.08148, 0.6331, 0.8829, 0.6491, 0.8778, 0.652, 0.9202, 0.6424, 0.9248, 0.9208, 0.9094, 0.9062, 0.9092, 0.9075, 0.8747, 0.9184, 0.8724, 0.7049, 0.9318, 0.6942, 0.9318, 0.6952, 0.9253, 0.7027, 0.9185, 0.6424, 0.9248, 0.652, 0.9202, 0.6596, 0.9614, 0.6502, 0.9678, 0.9184, 0.8724, 0.9075, 0.8747, 0.9131, 0.8392, 0.9208, 0.8352, 0.5474, 0.5391, 0.5566, 0.5636, 0.5328, 0.5929, 0.5253, 0.5742, 0.7744, 0.5433, 0.7776, 0.4769, 0.8131, 0.4804, 0.8112, 0.5129, 1.0, 0.7039, 0.9749, 0.7093, 0.9735, 0.6389, 1.0, 0.6364, 0.2377, 0.349, 0.2169, 0.3382, 0.2489, 0.2797, 0.2743, 0.2867, 0.0, 0.8221, 0.01626, 0.8255, 0.02656, 0.8607, 0.01898, 0.8549, 0.9749, 0.7093, 0.9471, 0.7111, 0.9464, 0.6379, 0.9735, 0.6389, 0.04289, 0.858, 0.08838, 0.8112, 0.08308, 0.8645, 0.06422, 0.8862, 0.7744, 0.5433, 0.7398, 0.5446, 0.7356, 0.5062, 0.7501, 0.4991, 0.2815, 0.6279, 0.2988, 0.6455, 0.3001, 0.7202, 0.2907, 0.7107, 0.8494, 0.367, 0.8587, 0.3491, 0.8806, 0.4257, 0.8775, 0.4412, 0.8271, 0.3186, 0.8373, 0.2827, 0.8587, 0.3491, 0.8494, 0.367, 0.2837, 0.6137, 0.3136, 0.595, 0.3088, 0.6393, 0.2988, 0.6455, 0.8373, 0.2827, 0.9003, 0.2976, 0.8858, 0.3539, 0.8587, 0.3491, 0.2612, 0.5852, 0.2837, 0.6137, 0.2988, 0.6455, 0.2815, 0.6279, 0.2988, 0.6455, 0.3088, 0.6393, 0.3083, 0.7121, 0.3001, 0.7202, 0.8587, 0.3491, 0.8858, 0.3539, 0.8978, 0.4282, 0.8806, 0.4257, 0.06422, 0.8862, 0.08308, 0.8645, 0.08838, 0.9323, 0.07766, 0.9419, 0.5223, 0.8351, 0.5064, 0.833, 0.5059, 0.7582, 0.5162, 0.7655, 0.7635, 0.9388, 0.7543, 0.9395, 0.7493, 0.9158, 0.7635, 0.9163, 0.5162, 0.7655, 0.5059, 0.7582, 0.4945, 0.7258, 0.5099, 0.7341, 0.8806, 0.4257, 0.8978, 0.4282, 0.9003, 0.4512, 0.873, 0.4519, 0.5059, 0.7582, 0.4984, 0.772, 0.4847, 0.7318, 0.4945, 0.7258, 0.2907, 0.7107, 0.3001, 0.7202, 0.3016, 0.7472, 0.2862, 0.741, 0.8406, 0.8897, 0.8257, 0.8941, 0.8165, 0.8746, 0.8395, 0.8734, 0.2862, 0.741, 0.3016, 0.7472, 0.3039, 0.7985, 0.2923, 0.7783, 0.8395, 0.8734, 0.8165, 0.8746, 0.8298, 0.836, 0.8406, 0.8352, 0.5099, 0.7341, 0.4945, 0.7258, 0.5101, 0.6909, 0.5173, 0.6815, 0.3016, 0.7472, 0.3096, 0.7407, 0.3104, 0.7976, 0.3039, 0.7985, 0.1904, 0.8978, 0.1933, 0.9052, 0.1815, 0.8814, 0.1841, 0.8813, 0.2073, 0.911, 0.1904, 0.8978, 0.1841, 0.8813, 0.1844, 0.8769, 0.4166, 0.8507, 0.4212, 0.8492, 0.4239, 0.9163, 0.4224, 0.9145, 0.7241, 0.8363, 0.7151, 0.8437, 0.7165, 0.7625, 0.7273, 0.7584, 0.5151, 0.6531, 0.5105, 0.6664, 0.5214, 0.5852, 0.5214, 0.5852, 0.2981, 0.8135, 0.3094, 0.8248, 0.3136, 0.8969, 0.3075, 0.8988, 0.4212, 0.8492, 0.4256, 0.8617, 0.4283, 0.9148, 0.4239, 0.9163, 0.5205, 0.6496, 0.5151, 0.6531, 0.5214, 0.5852, 0.5223, 0.586, 0.1844, 0.8769, 0.1841, 0.8813, 0.1794, 0.8726, 0.1836, 0.8582, 0.7367, 0.9012, 0.7438, 0.8944, 0.7493, 0.9225, 0.7484, 0.9321, 0.1933, 0.9052, 0.1856, 0.918, 0.1707, 0.8969, 0.1815, 0.8814, 0.7352, 0.8773, 0.7436, 0.8589, 0.7438, 0.8944, 0.7367, 0.9012, 0.4784, 0.7133, 0.4704, 0.7179, 0.4522, 0.7028, 0.4579, 0.698, 0.2688, 0.7548, 0.2716, 0.7728, 0.2367, 0.7927, 0.2392, 0.7714, 0.2392, 0.7714, 0.2367, 0.7927, 0.2253, 0.8057, 0.2155, 0.7864, 0.1841, 0.8813, 0.1815, 0.8814, 0.1742, 0.8615, 0.1794, 0.8726, 0.4579, 0.698, 0.4522, 0.7028, 0.4283, 0.6777, 0.4318, 0.6743, 0.1815, 0.8814, 0.1707, 0.8969, 0.1613, 0.862, 0.1742, 0.8615, 0.9062, 0.919, 0.9153, 0.9094, 0.9153, 0.9589, 0.9138, 0.9587, 0.9095, 0.4417, 0.9003, 0.4417, 0.9042, 0.3885, 0.9088, 0.3851, 0.9142, 0.4413, 0.9095, 0.4417, 0.9088, 0.3851, 0.9133, 0.387, 0.2155, 0.7864, 0.2253, 0.8057, 0.2253, 0.8484, 0.2136, 0.8443, 0.1794, 0.8726, 0.1742, 0.8615, 0.2033, 0.8208, 0.2073, 0.821, 0.1742, 0.8615, 0.1613, 0.862, 0.1958, 0.8112, 0.2033, 0.8208, 0.7474, 0.2675, 0.7428, 0.2985, 0.7153, 0.2928, 0.72, 0.262, 0.4283, 0.8033, 0.4012, 0.818, 0.3872, 0.7854, 0.4136, 0.7676, 0.7579, 0.6389, 0.7901, 0.6412, 0.7921, 0.6789, 0.758, 0.6696, 0.1764, 0.4167, 0.186, 0.4172, 0.1753, 0.4565, 0.1625, 0.4521, 0.4012, 0.818, 0.3778, 0.8293, 0.3646, 0.8037, 0.3872, 0.7854, 0.1573, 0.4053, 0.1764, 0.4167, 0.1625, 0.4521, 0.142, 0.4395, 0.7408, 0.6343, 0.7579, 0.6389, 0.758, 0.6696, 0.7417, 0.6633, 0.7411, 0.5779, 0.7598, 0.582, 0.7579, 0.6389, 0.7408, 0.6343, 0.1802, 0.3541, 0.2006, 0.3684, 0.1764, 0.4167, 0.1573, 0.4053, 0.186, 0.4172, 0.2159, 0.3728, 0.2282, 0.3987, 0.2179, 0.4219, 0.2006, 0.3684, 0.2159, 0.3728, 0.186, 0.4172, 0.1764, 0.4167, 0.7598, 0.582, 0.7931, 0.5846, 0.7901, 0.6412, 0.7579, 0.6389, 0.9426, 0.821, 0.9095, 0.798, 0.9075, 0.781, 0.9236, 0.7989, 0.8009, 0.2792, 0.7955, 0.3121, 0.7428, 0.2985, 0.7474, 0.2675, 0.9075, 0.781, 0.8906, 0.7936, 0.88, 0.7345, 0.8934, 0.7287, 0.7896, 0.2557, 0.7636, 0.246, 0.7826, 0.1951, 0.8007, 0.2006, 0.9602, 0.3144, 0.9337, 0.2988, 0.9378, 0.2794, 0.9532, 0.285, 0.8009, 0.2792, 0.7474, 0.2675, 0.7636, 0.246, 0.7896, 0.2557, 0.9095, 0.798, 0.8853, 0.8255, 0.8906, 0.7936, 0.9075, 0.781, 0.9337, 0.2988, 0.9003, 0.315, 0.9188, 0.2911, 0.9378, 0.2794, 0.9532, 0.285, 0.9378, 0.2794, 0.9458, 0.2374, 0.9602, 0.2361, 0.9236, 0.7989, 0.9075, 0.781, 0.8934, 0.7287, 0.9106, 0.746, 0.2179, 0.4219, 0.2282, 0.3987, 0.2744, 0.4295, 0.2687, 0.4487, 0.9378, 0.2794, 0.9188, 0.2911, 0.9332, 0.2452, 0.9458, 0.2374, 0.9106, 0.746, 0.8934, 0.7287, 0.8953, 0.6793, 0.9071, 0.6929, 0.9602, 0.2361, 0.9458, 0.2374, 0.9446, 0.196, 0.9562, 0.1967, 0.8007, 0.2006, 0.7826, 0.1951, 0.7928, 0.143, 0.8078, 0.1501, 0.8934, 0.7287, 0.88, 0.7345, 0.8827, 0.6882, 0.8953, 0.6793, 0.2687, 0.4487, 0.2744, 0.4295, 0.3128, 0.4529, 0.3064, 0.4731, 0.9458, 0.2374, 0.9332, 0.2452, 0.9341, 0.2005, 0.9446, 0.196, 0.8953, 0.6793, 0.8827, 0.6882, 0.8823, 0.6373, 0.8948, 0.6252, 0.3064, 0.4731, 0.3128, 0.4529, 0.3492, 0.4807, 0.3479, 0.5002, 0.9446, 0.196, 0.9341, 0.2005, 0.938, 0.152, 0.9462, 0.1498, 0.9071, 0.6929, 0.8953, 0.6793, 0.8948, 0.6252, 0.9059, 0.6375, 0.8078, 0.1501, 0.7928, 0.143, 0.7995, 0.0882, 0.8126, 0.09608, 0.9562, 0.1967, 0.9446, 0.196, 0.9462, 0.1498, 0.9568, 0.1546, 0.9059, 0.6375, 0.8948, 0.6252, 0.8983, 0.5838, 0.9063, 0.5975, 0.8126, 0.09608, 0.7995, 0.0882, 0.8024, 0.04833, 0.8127, 0.05481, 0.9568, 0.1546, 0.9462, 0.1498, 0.9467, 0.1064, 0.9533, 0.1077, 0.8948, 0.6252, 0.8823, 0.6373, 0.8854, 0.5952, 0.8983, 0.5838, 0.3479, 0.5002, 0.3492, 0.4807, 0.3874, 0.5127, 0.3814, 0.524, 0.9462, 0.1498, 0.938, 0.152, 0.9373, 0.1131, 0.9467, 0.1064, 0.3814, 0.524, 0.3874, 0.5127, 0.4241, 0.5335, 0.4209, 0.5437, 0.9467, 0.1064, 0.9373, 0.1131, 0.9378, 0.08193, 0.9433, 0.06779, 0.9063, 0.5975, 0.8983, 0.5838, 0.8987, 0.5442, 0.9058, 0.5617, 0.8127, 0.05481, 0.8024, 0.04833, 0.8097, 0.01365, 0.8179, 0.01947, 0.9533, 0.1077, 0.9467, 0.1064, 0.9433, 0.06779, 0.9533, 0.07173, 0.8983, 0.5838, 0.8854, 0.5952, 0.8864, 0.5495, 0.8987, 0.5442, 0.8179, 0.01947, 0.8097, 0.01365, 0.812, 0.003549, 0.8255, 0.0, 0.9533, 0.07173, 0.9433, 0.06779, 0.9405, 0.05824, 0.9459, 0.05359, 0.8987, 0.5442, 0.8864, 0.5495, 0.8987, 0.5215, 0.9048, 0.5201, 0.4209, 0.5437, 0.4241, 0.5335, 0.4449, 0.5422, 0.4423, 0.5605, 0.9433, 0.06779, 0.9378, 0.08193, 0.9369, 0.06634, 0.9405, 0.05824, 0.9058, 0.5617, 0.8987, 0.5442, 0.9048, 0.5201, 0.9053, 0.5512, 0.9212, 0.04424, 0.9195, 0.04979, 0.9111, 0.04302, 0.9108, 0.03805, 0.9246, 0.5181, 0.9147, 0.5192, 0.9288, 0.5069, 0.9329, 0.5098, 0.4033, 0.9122, 0.3945, 0.9134, 0.3891, 0.9045, 0.3969, 0.9047, 0.9295, 0.03498, 0.9212, 0.04424, 0.9108, 0.03805, 0.9209, 0.0367, 0.9147, 0.5192, 0.9125, 0.5115, 0.9226, 0.5039, 0.9288, 0.5069, 0.4476, 0.8351, 0.4539, 0.842, 0.4496, 0.8498, 0.4429, 0.8492, 0.9209, 0.0367, 0.9108, 0.03805, 0.9021, 0.03746, 0.9084, 0.02927, 0.9288, 0.5069, 0.9226, 0.5039, 0.9355, 0.4904, 0.9426, 0.4929, 0.4429, 0.8492, 0.4496, 0.8498, 0.4432, 0.8673, 0.433, 0.8635, 0.3989, 0.9002, 0.3969, 0.9047, 0.3927, 0.8966, 0.3979, 0.8879, 0.9329, 0.5098, 0.9288, 0.5069, 0.9426, 0.4929, 0.9397, 0.5014, 0.3969, 0.9047, 0.3891, 0.9045, 0.3848, 0.8966, 0.3927, 0.8966, 0.9158, 0.3696, 0.9076, 0.3664, 0.9069, 0.3491, 0.9123, 0.3535, 0.3963, 0.8744, 0.3881, 0.8774, 0.3909, 0.8572, 0.4045, 0.8525, 0.2344, 0.9171, 0.2401, 0.9224, 0.2398, 0.9422, 0.232, 0.9357, 0.4309, 0.8875, 0.4356, 0.8824, 0.4389, 0.9042, 0.4339, 0.9077, 0.4356, 0.8824, 0.4464, 0.8873, 0.4496, 0.9075, 0.4389, 0.9042, 0.4034, 0.8693, 0.3963, 0.8744, 0.4045, 0.8525, 0.4123, 0.8514, 0.9069, 0.3491, 0.9003, 0.3483, 0.9038, 0.3228, 0.9104, 0.3223, 0.4389, 0.9042, 0.4496, 0.9075, 0.4539, 0.9244, 0.4483, 0.9294, 0.4123, 0.8514, 0.4045, 0.8525, 0.4137, 0.8293, 0.4166, 0.8294, 0.9123, 0.3535, 0.9069, 0.3491, 0.9104, 0.3223, 0.9159, 0.3263, 0.4045, 0.8525, 0.3909, 0.8572, 0.406, 0.8333, 0.4137, 0.8293, 0.232, 0.9357, 0.2398, 0.9422, 0.2438, 0.9605, 0.2347, 0.9522, 0.09501, 0.9309, 0.09579, 0.9231, 0.1024, 0.9199, 0.1024, 0.935, 0.9159, 0.3263, 0.9104, 0.3223, 0.9147, 0.315, 0.9163, 0.3176, 0.3979, 0.8879, 0.3927, 0.8966, 0.3963, 0.8744, 0.4034, 0.8693, 0.433, 0.8635, 0.4432, 0.8673, 0.4464, 0.8873, 0.4356, 0.8824, 0.4283, 0.8677, 0.433, 0.8635, 0.4356, 0.8824, 0.4309, 0.8875, 0.2372, 0.8988, 0.2438, 0.9041, 0.2401, 0.9224, 0.2344, 0.9171, 0.3927, 0.8966, 0.3848, 0.8966, 0.3881, 0.8774, 0.3963, 0.8744, 0.9163, 0.3851, 0.9088, 0.3831, 0.9076, 0.3664, 0.9158, 0.3696, 0.9125, 0.5115, 0.8987, 0.5215, 0.8925, 0.5082, 0.8958, 0.4981, 0.9048, 0.5201, 0.8987, 0.5215, 0.9125, 0.5115, 0.9147, 0.5192, 0.9459, 0.05359, 0.9405, 0.05824, 0.9212, 0.04424, 0.9295, 0.03498, 0.4166, 0.9291, 0.4079, 0.9371, 0.3945, 0.9134, 0.4033, 0.9122, 0.9053, 0.5512, 0.9048, 0.5201, 0.9147, 0.5192, 0.9246, 0.5181, 0.9405, 0.05824, 0.9369, 0.06634, 0.9195, 0.04979, 0.9212, 0.04424, 0.4551, 0.5642, 0.4577, 0.5546, 0.465, 0.5586, 0.4613, 0.5734, 0.7959, 0.8976, 0.7893, 0.9056, 0.7728, 0.8835, 0.783, 0.881, 0.9459, 0.05359, 0.9295, 0.03498, 0.9452, 0.02938, 0.9472, 0.03655, 0.4423, 0.5605, 0.4449, 0.5422, 0.4577, 0.5546, 0.4551, 0.5642, 0.9429, 0.01273, 0.9345, 0.01486, 0.9292, 0.0, 0.9394, 0.0008003, 0.9125, 0.5115, 0.8958, 0.4981, 0.898, 0.4838, 0.9079, 0.4856, 0.4613, 0.5734, 0.465, 0.5586, 0.4757, 0.5714, 0.4731, 0.5804, 0.9452, 0.02938, 0.9295, 0.03498, 0.9345, 0.01486, 0.9429, 0.01273, 0.911, 0.4682, 0.9038, 0.4657, 0.9071, 0.4519, 0.9157, 0.4541, 0.4731, 0.5804, 0.4757, 0.5714, 0.4918, 0.576, 0.4901, 0.5852, 0.9079, 0.4856, 0.898, 0.4838, 0.9038, 0.4657, 0.911, 0.4682, 0.783, 0.881, 0.7728, 0.8835, 0.7725, 0.8661, 0.7788, 0.8631, 0.2061, 0.9228, 0.2125, 0.918, 0.2125, 0.9409, 0.2084, 0.9421, 0.7788, 0.8631, 0.7725, 0.8661, 0.7781, 0.8504, 0.7856, 0.8504, 0.7713, 0.9475, 0.7635, 0.9407, 0.7654, 0.9294, 0.77, 0.9372, 0.4901, 0.5852, 0.4918, 0.576, 0.5052, 0.5738, 0.5069, 0.5814, 0.2112, 0.8254, 0.2127, 0.8316, 0.2073, 0.8316, 0.2081, 0.8262, 0.7856, 0.8504, 0.7781, 0.8504, 0.7909, 0.8352, 0.7959, 0.8361, 0.77, 0.9372, 0.7654, 0.9294, 0.7705, 0.9158, 0.7713, 0.9184, 0.5069, 0.5814, 0.5052, 0.5738, 0.5227, 0.5641, 0.5253, 0.5686, 0.5964, 0.7842, 0.6102, 0.7912, 0.5948, 0.8264, 0.5875, 0.8214, 0.2176, 0.2596, 0.1937, 0.2922, 0.1804, 0.2523, 0.1982, 0.2217, 0.2489, 0.2797, 0.2169, 0.3382, 0.1937, 0.2922, 0.2176, 0.2596, 0.7968, 0.5511, 0.7744, 0.5433, 0.8112, 0.5129, 0.8215, 0.518, 0.01626, 0.8255, 0.04289, 0.8112, 0.04289, 0.8496, 0.02656, 0.8607, 0.1417, 0.8112, 0.1613, 0.8336, 0.1553, 0.8703, 0.1422, 0.8595, 0.5753, 0.7584, 0.5964, 0.7842, 0.5875, 0.8214, 0.5726, 0.7906, 0.8215, 0.518, 0.8112, 0.5129, 0.8282, 0.4855, 0.8396, 0.486, 0.02656, 0.8607, 0.04289, 0.8496, 0.03543, 0.8954, 0.02311, 0.9055, 0.1422, 0.8595, 0.1553, 0.8703, 0.1523, 0.9, 0.1423, 0.8944, 0.02311, 0.9055, 0.03543, 0.8954, 0.03631, 0.9322, 0.02199, 0.9414, 0.5726, 0.7906, 0.5875, 0.8214, 0.581, 0.8551, 0.5585, 0.8362, 0.5875, 0.8214, 0.5948, 0.8264, 0.5929, 0.8588, 0.581, 0.8551, 0.8396, 0.486, 0.8282, 0.4855, 0.869, 0.4519, 0.88, 0.4572, 0.1982, 0.2217, 0.1804, 0.2523, 0.1577, 0.2104, 0.1852, 0.194, 0.1423, 0.8944, 0.1523, 0.9, 0.1422, 0.9572, 0.135, 0.9445, 0.581, 0.8551, 0.5929, 0.8588, 0.5938, 0.8779, 0.5851, 0.884, 0.1852, 0.194, 0.1577, 0.2104, 0.1571, 0.1773, 0.1844, 0.1622, 0.1373, 0.9593, 0.1457, 0.9733, 0.1518, 1.0, 0.1457, 0.9941, 0.02199, 0.9414, 0.03631, 0.9322, 0.0253, 0.9589, 0.01276, 0.9552, 0.5585, 0.8362, 0.581, 0.8551, 0.5851, 0.884, 0.5621, 0.8572, 0.5456, 0.8522, 0.5488, 0.8639, 0.53, 0.8831, 0.5253, 0.8731, 0.5125, 0.8882, 0.5211, 0.8842, 0.5186, 0.9237, 0.5161, 0.9268, 0.5982, 0.9022, 0.6043, 0.8962, 0.6102, 0.9318, 0.6102, 0.9318, 0.1901, 0.143, 0.1702, 0.1383, 0.1877, 0.09901, 0.2013, 0.104, 0.1702, 0.1383, 0.1703, 0.1298, 0.1869, 0.0951, 0.1877, 0.09901, 0.7272, 0.9124, 0.7151, 0.9174, 0.716, 0.8783, 0.7287, 0.8795, 0.5793, 0.9029, 0.5982, 0.9022, 0.6102, 0.9318, 0.5973, 0.9377, 0.1571, 0.1773, 0.1577, 0.2104, 0.1473, 0.2003, 0.1424, 0.1738, 0.1422, 0.9572, 0.1494, 0.9489, 0.1508, 0.9719, 0.1457, 0.9733, 0.8964, 0.926, 0.8927, 0.9228, 0.897, 0.9023, 0.9016, 0.9003, 0.8927, 0.9228, 0.8891, 0.9261, 0.8898, 0.9047, 0.897, 0.9023, 0.1457, 0.9733, 0.1508, 0.9719, 0.1613, 0.9994, 0.1518, 1.0, 0.1424, 0.1738, 0.1473, 0.2003, 0.1233, 0.1735, 0.1264, 0.1594, 0.8938, 0.9346, 0.8876, 0.9362, 0.8891, 0.9261, 0.8927, 0.9228, 0.9016, 0.9414, 0.8938, 0.9346, 0.8927, 0.9228, 0.8964, 0.926, 0.5585, 0.8362, 0.5621, 0.8572, 0.5488, 0.8639, 0.5456, 0.8522, 0.135, 0.9445, 0.1422, 0.9572, 0.1457, 0.9733, 0.1373, 0.9593, 0.1625, 0.4521, 0.1753, 0.4565, 0.1588, 0.4881, 0.1366, 0.4807, 0.142, 0.4395, 0.1625, 0.4521, 0.1366, 0.4807, 0.1184, 0.4617, 0.3872, 0.7854, 0.3646, 0.8037, 0.3428, 0.7593, 0.3738, 0.7431, 0.3738, 0.7431, 0.3428, 0.7593, 0.3391, 0.7152, 0.7417, 0.6633, 0.758, 0.6696, 0.7651, 0.7116, 0.7399, 0.7083, 0.72, 0.262, 0.7153, 0.2928, 0.6742, 0.2793, 0.6742, 0.2458, 0.4136, 0.7676, 0.3872, 0.7854, 0.3738, 0.7431, 0.4084, 0.7309, 0.5069, 0.9267, 0.4826, 0.9277, 0.488, 0.9029, 0.5055, 0.8986, 0.6731, 0.4902, 0.6735, 0.5385, 0.6458, 0.5271, 0.6447, 0.4987, 0.6308, 0.8089, 0.6518, 0.8025, 0.6503, 0.8272, 0.6288, 0.8316, 0.2903, 0.1959, 0.2421, 0.2107, 0.2371, 0.1848, 0.2715, 0.1781, 0.5621, 0.8572, 0.5851, 0.884, 0.5982, 0.9022, 0.5793, 0.9029, 0.7287, 0.9337, 0.7167, 0.9371, 0.7151, 0.9174, 0.7272, 0.9124, 0.5069, 0.8395, 0.5117, 0.8399, 0.5125, 0.8882, 0.5095, 0.8807, 0.1844, 0.1622, 0.1571, 0.1773, 0.1702, 0.1383, 0.1901, 0.143, 0.5851, 0.884, 0.5938, 0.8779, 0.6043, 0.8962, 0.5982, 0.9022, 0.5117, 0.8399, 0.5211, 0.8351, 0.5211, 0.8842, 0.5125, 0.8882, 0.599, 0.9402, 0.5973, 0.9377, 0.6102, 0.9318, 0.6102, 0.9318, 0.6895, 0.9191, 0.6942, 0.9185, 0.6942, 0.9378, 0.684, 0.9287, 0.2132, 0.8512, 0.2136, 0.8443, 0.2253, 0.8484, 0.2258, 0.8496, 0.1958, 0.8112, 0.1993, 0.8115, 0.2073, 0.821, 0.2033, 0.8208, 0.8867, 0.8337, 0.8867, 0.8337, 0.88, 0.827, 0.8867, 0.8255, 0.5239, 0.6337, 0.5243, 0.6322, 0.5243, 0.6403, 0.5226, 0.6387, 0.5173, 0.6815, 0.5101, 0.6909, 0.5151, 0.6531, 0.5205, 0.6496, 0.4179, 0.8293, 0.4283, 0.8319, 0.4256, 0.8617, 0.4212, 0.8492, 0.2923, 0.7783, 0.3039, 0.7985, 0.3094, 0.8248, 0.2981, 0.8135, 0.5101, 0.6909, 0.4962, 0.7018, 0.5105, 0.6664, 0.5151, 0.6531, 0.7273, 0.8769, 0.7152, 0.8783, 0.7151, 0.8437, 0.7241, 0.8363, 0.3039, 0.7985, 0.3104, 0.7976, 0.3101, 0.8208, 0.3094, 0.8248, 0.2862, 0.741, 0.2923, 0.7783, 0.2716, 0.7728, 0.2688, 0.7548, 0.4945, 0.7258, 0.4847, 0.7318, 0.4704, 0.7179, 0.4784, 0.7133, 0.7291, 0.859, 0.7493, 0.8352, 0.7436, 0.8589, 0.7352, 0.8773, 0.5101, 0.6909, 0.4945, 0.7258, 0.4784, 0.7133, 0.4777, 0.6986, 0.2923, 0.7783, 0.2829, 0.7813, 0.2541, 0.7817, 0.2716, 0.7728, 0.8077, 0.9299, 0.8156, 0.9147, 0.8156, 0.9468, 0.8149, 0.9474, 0.3391, 0.7152, 0.3428, 0.7593, 0.3136, 0.7077, 0.758, 0.6696, 0.7921, 0.6789, 0.7918, 0.709, 0.7651, 0.7116, 0.8843, 0.8916, 0.8843, 0.9437, 0.8648, 0.9063, 0.2023, 0.8098, 0.1971, 0.8112, 0.202, 0.8031, 0.1859, 0.7793, 0.202, 0.8031, 0.1971, 0.8112, 0.1725, 0.7961, 0.1727, 0.7609, 0.1859, 0.7793, 0.1725, 0.7961, 0.1547, 0.7849, 0.1526, 0.726, 0.1727, 0.7609, 0.1547, 0.7849, 0.142, 0.7796, 0.142, 0.7796, 0.1167, 0.7692, 0.1526, 0.726, 0.1167, 0.7692, 0.1053, 0.7595, 0.1526, 0.726, 0.7928, 0.9056, 0.7928, 0.9343, 0.7725, 0.9143, 0.7134, 0.8955, 0.7151, 0.9143, 0.7079, 0.9086, 0.7024, 0.8953, 0.4674, 0.8823, 0.4723, 0.8534, 0.4826, 0.8572, 0.4826, 0.8839, 0.4603, 0.9087, 0.4674, 0.8823, 0.4826, 0.8839, 0.4804, 0.9142, 0.4754, 0.8351, 0.4723, 0.8534, 0.464, 0.8516, 0.4693, 0.8363, 0.4723, 0.8534, 0.4674, 0.8823, 0.4539, 0.8793, 0.464, 0.8516, 0.135, 0.8601, 0.1298, 0.8856, 0.1112, 0.8695, 0.124, 0.8536, 0.135, 0.9199, 0.1129, 0.9122, 0.1298, 0.8856, 0.09789, 0.8867, 0.1112, 0.8695, 0.1298, 0.8856, 0.1129, 0.9122, 0.08838, 0.8816, 0.1032, 0.8657, 0.1112, 0.8695, 0.09789, 0.8867, 0.124, 0.8536, 0.1112, 0.8695, 0.1032, 0.8657, 0.1166, 0.8488, 0.13, 0.827, 0.124, 0.8536, 0.1166, 0.8488, 0.1243, 0.8266, 0.1346, 0.8126, 0.13, 0.827, 0.1243, 0.8266, 0.131, 0.8112, 0.2073, 0.8376, 0.2088, 0.8316, 0.2125, 0.8327, 0.2125, 0.8376, 0.7079, 0.9086, 0.7151, 0.9143, 0.7117, 0.9185, 0.7063, 0.9122, 0.6977, 0.8996, 0.7024, 0.8953, 0.7079, 0.9086, 0.7063, 0.9122, 0.6942, 0.87, 0.6868, 0.8775, 0.6664, 0.8556, 0.6806, 0.8435, 0.6942, 0.87, 0.7024, 0.8953, 0.6977, 0.8996, 0.6868, 0.8775, 0.3984, 0.6773, 0.4084, 0.7309, 0.3738, 0.7431, 0.3733, 0.6905, 0.6877, 0.7975, 0.6961, 0.8041, 0.6848, 0.8289, 0.672, 0.8254, 0.6877, 0.7975, 0.7151, 0.7584, 0.6961, 0.8041, 0.3733, 0.6905, 0.3678, 0.658, 0.3984, 0.6773, 0.3678, 0.658, 0.3849, 0.6327, 0.3985, 0.6469, 0.3984, 0.6773, 0.8009, 0.7688, 0.808, 0.7937, 0.7781, 0.7904, 0.7645, 0.7745, 0.7896, 0.8217, 0.7743, 0.8293, 0.7673, 0.8077, 0.7781, 0.7904, 0.808, 0.7937, 0.8144, 0.82, 0.7896, 0.8217, 0.7781, 0.7904, 0.8247, 0.7678, 0.8381, 0.7905, 0.808, 0.7937, 0.8009, 0.7688, 0.8094, 0.8865, 0.8165, 0.9147, 0.7959, 0.8856, 0.7961, 0.8721, 0.8144, 0.82, 0.808, 0.7937, 0.8364, 0.8023, 0.8308, 0.8207, 0.06171, 0.536, 0.07595, 0.5331, 0.07306, 0.5631, 0.058, 0.5617, 0.06171, 0.536, 0.058, 0.5617, 0.04144, 0.5584, 0.04367, 0.5374, 0.8308, 0.8207, 0.8364, 0.8023, 0.8534, 0.8091, 0.8521, 0.8278, 0.8094, 0.8865, 0.7961, 0.8721, 0.7986, 0.8559, 0.8124, 0.8689, 0.8124, 0.8689, 0.7986, 0.8559, 0.8029, 0.8423, 0.8165, 0.8531, 0.8521, 0.8278, 0.8534, 0.8091, 0.8683, 0.8138, 0.8681, 0.8285, 0.04144, 0.5584, 0.02061, 0.5549, 0.02504, 0.5379, 0.04367, 0.5374, 0.8165, 0.8531, 0.8029, 0.8423, 0.8064, 0.8352, 0.8148, 0.8419, 0.8681, 0.8285, 0.8683, 0.8138, 0.8796, 0.8191, 0.88, 0.8299, 0.02061, 0.5549, 0.007734, 0.5494, 0.0127, 0.5382, 0.02504, 0.5379, 0.0127, 0.5382, 0.007734, 0.5494, 0.0, 0.5438, 0.005972, 0.5346, 0.09978, 0.5186, 0.1366, 0.4807, 0.1182, 0.5257, 0.1366, 0.4807, 0.1588, 0.4881, 0.1182, 0.5257, 0.1003, 0.5443, 0.1182, 0.5257, 0.1324, 0.5339, 0.1248, 0.5622, 0.1084, 0.556, 0.07595, 0.5331, 0.09978, 0.5186, 0.1182, 0.5257, 0.1003, 0.5443, 0.07595, 0.5331, 0.1003, 0.5443, 0.08349, 0.5673, 0.07306, 0.5631, 0.09204, 0.5724, 0.08349, 0.5673, 0.1003, 0.5443, 0.1084, 0.556, 0.09204, 0.5724, 0.1084, 0.556, 0.1093, 0.5768, 0.09911, 0.5852, 0.1084, 0.556, 0.1248, 0.5622, 0.1216, 0.5799, 0.1093, 0.5768, 0.3985, 0.6469, 0.3849, 0.6327, 0.3976, 0.615, 0.4066, 0.6252, 0.1731, 0.9417, 0.1623, 0.946, 0.1613, 0.9261, 0.1731, 0.918, 0.3012, 0.8989, 0.3108, 0.8988, 0.309, 0.9232, 0.3002, 0.9229, 0.4066, 0.6252, 0.3976, 0.615, 0.4153, 0.6026, 0.421, 0.6119, 0.1731, 0.9269, 0.1847, 0.918, 0.1805, 0.9348, 0.1738, 0.9406, 0.3002, 0.9229, 0.309, 0.9232, 0.3108, 0.9452, 0.3039, 0.9455, 0.421, 0.6119, 0.4153, 0.6026, 0.4241, 0.5852, 0.4283, 0.5908, 0.1799, 0.9445, 0.1738, 0.9406, 0.1805, 0.9348, 0.1847, 0.9398, 0.273, 0.8988, 0.2867, 0.901, 0.2867, 0.9335, 0.2664, 0.9193, 0.1848, 0.918, 0.1985, 0.9391, 0.1847, 0.9391, 0.6848, 0.8289, 0.6806, 0.8435, 0.672, 0.8254, 0.6664, 0.8556, 0.6596, 0.8392, 0.672, 0.8254, 0.6806, 0.8435, 0.3976, 0.615, 0.3849, 0.6327, 0.3781, 0.6225, 0.394, 0.6078, 0.4153, 0.6026, 0.3976, 0.615, 0.394, 0.6078, 0.4128, 0.598, 0.1103, 0.6002, 0.1162, 0.5852, 0.1242, 0.5894, 0.1276, 0.6054, 0.02612, 0.8112, 0.02283, 0.7972, 0.03777, 0.8089, 0.05493, 0.792, 0.03777, 0.8089, 0.02283, 0.7972, 0.03526, 0.7769, 0.07795, 0.7764, 0.05493, 0.792, 0.03526, 0.7769, 0.05369, 0.7482, 0.09247, 0.7636, 0.07795, 0.7764, 0.05369, 0.7482, 0.05647, 0.7292, 0.2132, 0.6576, 0.2117, 0.6638, 0.2049, 0.6556, 0.192, 0.6603, 0.2049, 0.6556, 0.2117, 0.6638, 0.1993, 0.6727, 0.1721, 0.6649, 0.192, 0.6603, 0.1993, 0.6727, 0.1844, 0.6897, 0.1459, 0.6782, 0.1721, 0.6649, 0.1844, 0.6897, 0.1669, 0.7024, 0.1327, 0.6831, 0.1459, 0.6782, 0.1669, 0.7024, 0.1526, 0.726, 0.3849, 0.6327, 0.3678, 0.658, 0.3564, 0.6427, 0.3781, 0.6225, 0.4241, 0.5852, 0.4153, 0.6026, 0.4128, 0.598, 0.1036, 0.6274, 0.1103, 0.6002, 0.1276, 0.6054, 0.1267, 0.6304, 0.09496, 0.6456, 0.1036, 0.6274, 0.1267, 0.6304, 0.1305, 0.652, 0.08761, 0.6589, 0.09496, 0.6456, 0.1305, 0.652, 0.1327, 0.6831, 0.007064, 0.64, 0.02143, 0.641, 0.009053, 0.6616, 0.0, 0.6521, 0.02563, 0.6724, 0.009053, 0.6616, 0.02143, 0.641, 0.04347, 0.6489, 0.04385, 0.6883, 0.02563, 0.6724, 0.04347, 0.6489, 0.06081, 0.6531, 0.05157, 0.7034, 0.04385, 0.6883, 0.06081, 0.6531, 0.07667, 0.661, 0.05647, 0.7292, 0.05157, 0.7034, 0.07667, 0.661, 0.08761, 0.6589, 0.05647, 0.7292, 0.1327, 0.6831, 0.1053, 0.7595, 0.1053, 0.7595, 0.09247, 0.7636, 0.05647, 0.7292, 0.05647, 0.7292, 0.08761, 0.6589, 0.1327, 0.6831, 0.1327, 0.6831, 0.1526, 0.726, 0.1053, 0.7595, 0.1241, 0.1552, 0.1264, 0.1594, 0.1233, 0.1735, 0.115, 0.172, 0.0918, 0.9204, 0.09501, 0.9199, 0.09501, 0.9393, 0.08838, 0.931, 0.6637, 0.9186, 0.6702, 0.9185, 0.6744, 0.9377, 0.6596, 0.9377, 0.7073, 0.9225, 0.7117, 0.9185, 0.7117, 0.9376, 0.7077, 0.9348, 0.7073, 0.9225, 0.7077, 0.9348, 0.7049, 0.9309, 0.2127, 0.8254, 0.2105, 0.8253, 0.2073, 0.8132, 0.2127, 0.8112, 0.1042, 0.9212, 0.1096, 0.9199, 0.1096, 0.9305, 0.1024, 0.9285])
me_cylinder.use_remesh_preserve_volume = False
me_cylinder.use_remesh_preserve_attributes = False
me_cylinder.use_mirror_vertex_groups = False
me_cylinder.update()

# ---- objects
ob_tree_leaves = bpy.data.objects.new('Tree-Leaves', me_sphere_004)
ob_tree_trunk = bpy.data.objects.new('Tree-Trunk', me_cylinder)
ob_camera = bpy.data.objects.new('Camera', cam_camera)

# ---- transforms, parenting, visibility, modifiers, constraints
ob_tree_leaves.location = (9.012, -2.116, 16.62)
ob_tree_leaves.rotation_euler = (0.0, -0.0, 0.3723)
ob_tree_leaves.scale = (3.256, 3.256, 3.256)
ob_tree_leaves.lineart.crease_threshold = 0.0
ob_tree_trunk.location = (3.64, 0.0, 4.125)
ob_tree_trunk.rotation_euler = (0.0, -0.0, -0.2698)
ob_tree_trunk.scale = (1.923, 1.923, 1.923)
ob_tree_trunk.lineart.crease_threshold = 0.0
ob_camera.location = (7.481, -6.508, 5.344)
ob_camera.rotation_euler = (1.109, 0.01082, 0.8149)
ob_camera.lock_rotations_4d = False
ob_camera.empty_display_type = 'ARROWS'
ob_camera.color = (0.0, 0.0, 0.0, 0.0)
ob_camera.display_type = 'WIRE'
ob_camera.lineart.crease_threshold = 0.0

# ---- collection membership
col_collection_1.objects.link(ob_tree_leaves)
col_collection_1.objects.link(ob_tree_trunk)
col_collection_1.objects.link(ob_camera)

# ---- scene / render settings (as saved in the file)
scene.camera = ob_camera
scene.frame_start = 1; scene.frame_end = 250; scene.frame_set(1)
scene.render.engine = 'BLENDER_EEVEE_NEXT'
scene.render.resolution_percentage = 50
scene.render.dither_intensity = 0.0
scene.render.use_bake_selected_to_active = True
scene.render.bake_margin = 10
scene.cycles.use_denoising = False
scene.cycles.samples = 10
scene.cycles.sampling_pattern = 'TABULATED_SOBOL'
scene.cycles.light_sampling_threshold = 0.0
scene.cycles.use_adaptive_sampling = False
scene.cycles.use_light_tree = False
scene.cycles.blur_glossy = 0.0
scene.cycles.pixel_filter_type = 'GAUSSIAN'
scene.cycles.sample_clamp_indirect = 0.0
scene.view_settings.view_transform = 'Standard'
bpy.context.view_layer.update()

# ---- added for rendering (the .blend has no usable light): sun
light_auto_sun = bpy.data.lights.new('AutoSun', 'SUN')
light_auto_sun.energy = 3.0
light_auto_sun.angle = 0.0523599
ob_auto_sun = bpy.data.objects.new('AutoSun', light_auto_sun)
scene.collection.objects.link(ob_auto_sun)
ob_auto_sun.rotation_euler = (0.872665, 0.174533, 0.523599)
bpy.context.view_layer.update()
